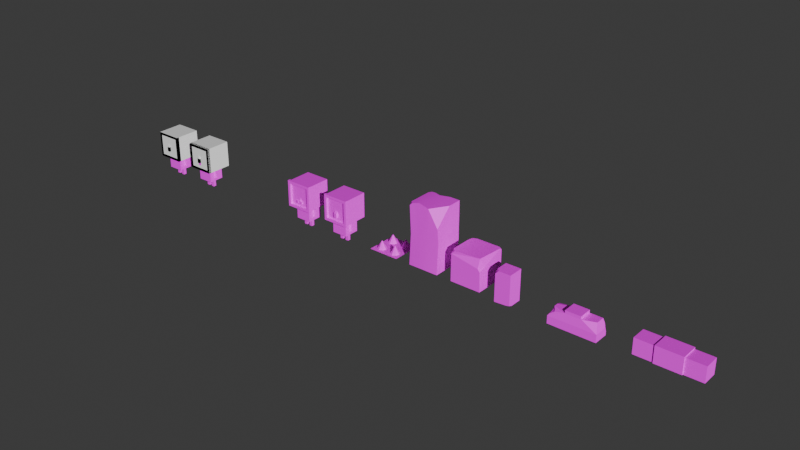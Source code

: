 # Source: cubed_together_prototype.blend  (saved by Blender 4.1.24; exported with 4.5.12 LTS)
import bpy
from mathutils import Matrix  # noqa: F401  (used for matrix-valued properties, if any)

bpy.ops.wm.read_factory_settings(use_empty=True)
scene = bpy.context.scene
scene.name = 'Scene'

# ---- collections
col_character = bpy.data.collections.new('Character'); scene.collection.children.link(col_character)
col_character_combined = bpy.data.collections.new('Character_combined'); scene.collection.children.link(col_character_combined)
col_character_001 = bpy.data.collections.new('Character.001'); scene.collection.children.link(col_character_001)
col_traps = bpy.data.collections.new('Traps'); scene.collection.children.link(col_traps)
col_environment = bpy.data.collections.new('Environment'); scene.collection.children.link(col_environment)

# ---- images (referenced by path relative to the original .blend; pixels are not part of the script)
import os
ASSET_DIR = os.environ.get("B2B_ASSET_DIR", "")  # directory of the original .blend (textures are referenced by path, not embedded)
HERE = os.path.dirname(os.path.abspath(__file__))  # packed textures are extracted next to this script under _unpacked/

def load_image(name, relpath, width, height, colorspace="sRGB"):
    """Load a texture the original file referenced (path relative to the .blend, or extracted next to this script)."""
    p = next((c for c in (os.path.join(HERE, relpath), os.path.join(ASSET_DIR, relpath)) if relpath and os.path.exists(c)), "")
    if p:
        img = bpy.data.images.load(p, check_existing=True)
        img.name = name
    else:  # same state as the original file: an image datablock whose file is absent (Cycles renders it pink)
        img = bpy.data.images.new(name, width, height)
        img.source = "FILE"
        img.filepath = "//" + (relpath or name)
    img.colorspace_settings.name = colorspace
    return img
img_blender_palett_png = load_image('blender palett.png', 'blender palett.png', 1024, 1024, 'sRGB')

# ---- materials (node trees are filled in below, after node groups)
mat_material_001 = bpy.data.materials.new('Material.001')
mat_material = bpy.data.materials.new('Material')
mat_material.alpha_threshold = 0.0
mat_material.use_transparent_shadow = False
mat_material.roughness = 0.5
mat_material.line_color = (0.0, 0.0, 0.0, 1.0)

# ---- material node trees
mat_material_001.use_nodes = True; mat_material_001.node_tree.nodes.clear()
_N = mat_material_001.node_tree.nodes; _L = mat_material_001.node_tree.links
n0 = _N.new('ShaderNodeBsdfPrincipled'); n0.name = 'Principled BSDF'; n0.location = (10, 300)
n1 = _N.new('ShaderNodeOutputMaterial'); n1.name = 'Material Output'; n1.location = (300, 300)
n2 = _N.new('ShaderNodeTexImage'); n2.name = 'Image Texture'; n2.location = (-343, 240)
n2.image = img_blender_palett_png
_L.new(n0.outputs[0], n1.inputs[0])
_L.new(n2.outputs[0], n0.inputs[0])
n1.is_active_output = True
mat_material.use_nodes = True; mat_material.node_tree.nodes.clear()
_N = mat_material.node_tree.nodes; _L = mat_material.node_tree.links
n0 = _N.new('ShaderNodeOutputMaterial'); n0.name = 'Material Output'; n0.location = (300, 300)
n1 = _N.new('ShaderNodeBsdfPrincipled'); n1.name = 'Principled BSDF'; n1.location = (10, 300)
n1.inputs[3].default_value = 1.45
_L.new(n1.outputs[0], n0.inputs[0])
n0.is_active_output = True

# ---- world
world_world = bpy.data.worlds.new('World'); scene.world = world_world
world_world.use_nodes = True; world_world.node_tree.nodes.clear()
_N = world_world.node_tree.nodes; _L = world_world.node_tree.links
n0 = _N.new('ShaderNodeOutputWorld'); n0.name = 'World Output'; n0.location = (300, 300)
n1 = _N.new('ShaderNodeBackground'); n1.name = 'Background'; n1.location = (10, 300)
n1.inputs[0].default_value = (0.05088, 0.05088, 0.05088, 1.0)
_L.new(n1.outputs[0], n0.inputs[0])
n0.is_active_output = True
world_world.color = (0.05088, 0.05088, 0.05088)
world_world.use_sun_shadow = False
world_world.sun_shadow_jitter_overblur = 0.0

# ---- lights
light_point = bpy.data.lights.new('Point', 'SUN')
light_point.transmission_factor = 0.0
light_point.energy = 4.0
light_point.shadow_soft_size = 17.26

# ---- meshes
me_cube_026 = bpy.data.meshes.new('Cube.026')
me_cube_026.from_pydata([(0.0, 0.0, 0.0), (0.0, 1.0, 0.0), (0.1804, 0.9006, 0.9202), (1.013, 0.0, 0.0), (1.013, 0.06621, 1.182), (1.013, 1.0, 0.0), (1.013, 0.9338, 1.182), (1.987, 0.9338, 1.182), (1.987, 1.0, 0.0), (1.987, 0.0, 0.0), (1.987, 0.06621, 1.182), (2.801, 0.9338, 1.0), (3.0, 1.0, 0.0), (3.0, 0.0, 0.0), (0.0, 0.6667, 0.0), (0.0, 0.3333, 0.0), (0.1986, 0.3554, 1.0), (0.1986, 0.6446, 1.0), (1.013, 0.3333, 0.0), (1.013, 0.6667, 0.0), (1.013, 0.6667, 1.182), (1.013, 0.3333, 1.182), (1.987, 0.3333, 0.0), (1.987, 0.6667, 0.0), (1.987, 0.6667, 1.182), (1.987, 0.3333, 1.182), (3.0, 0.3333, 0.0), (3.0, 0.6667, 0.0), (2.801, 0.6446, 1.0), (2.801, 0.3554, 1.0), (0.0, 0.0, 0.5), (0.0, 1.0, 0.5), (1.013, 1.0, 0.5), (1.013, 0.0, 0.5), (1.987, 1.0, 0.5), (1.987, 0.0, 0.5), (3.0, 0.0, 0.5), (3.0, 0.6667, 0.5), (3.0, 0.3333, 0.5), (0.0, 0.3333, 0.5), (0.03888, 0.6366, 0.5148), (1.013, 0.3333, 1.0), (1.013, 0.06621, 1.0), (1.987, 0.3333, 1.0), (1.987, 0.06621, 1.0), (1.987, 0.9338, 1.0), (1.013, 0.9338, 1.0), (1.013, 0.6667, 1.0), (1.987, 0.6667, 1.0), (0.1205, 0.04016, 0.6633), (0.4119, 0.06621, 0.8601), (0.1986, 0.2795, 0.8601), (2.801, 0.3554, 1.0), (2.024, 0.06621, 1.0), (3.0, 6.109e-06, 0.5), (2.736, 1.0, 0.5), (2.903, 0.9677, 0.744), (3.0, 0.7355, 0.5), (3.0, 1.0, 0.2355), (2.894, 0.9905, 0.5715), (2.957, 0.9645, 0.4975), (2.972, 0.9131, 0.5715), (3.0, 0.9225, 0.4225), (2.923, 1.0, 0.4225)], [], [(40, 17, 2, 31), (31, 2, 46, 32), (33, 3, 9, 35), (41, 16, 51, 50, 42), (15, 18, 3, 0), (44, 35, 36, 54, 53), (19, 5, 8, 23), (21, 4, 10, 25), (32, 46, 45, 34), (43, 44, 53, 52, 29), (35, 9, 13, 36), (23, 8, 12, 27), (9, 22, 26, 13), (22, 23, 27, 26), (12, 58, 62, 57, 37, 27), (37, 28, 29, 38), (6, 20, 24, 7), (20, 21, 25, 24), (3, 18, 22, 9), (18, 19, 23, 22), (45, 48, 28, 11), (48, 43, 29, 28), (46, 2, 17, 47), (47, 17, 16, 41), (1, 5, 19, 14), (14, 19, 18, 15), (33, 42, 50, 49, 30), (39, 16, 17, 40), (15, 39, 40, 14), (0, 30, 39, 15), (27, 37, 38, 26), (34, 45, 11, 56, 59, 55), (57, 61, 56, 11, 28, 37), (26, 38, 36, 13), (5, 32, 34, 8), (3, 33, 30, 0), (42, 33, 35, 44), (1, 31, 32, 5), (14, 40, 31, 1), (4, 21, 41, 42), (25, 10, 44, 43), (10, 4, 42, 44), (6, 7, 45, 46), (20, 6, 46, 47), (21, 20, 47, 41), (7, 24, 48, 45), (24, 25, 43, 48), (49, 50, 51), (30, 49, 51, 16, 39), (52, 53, 54), (38, 29, 52, 54, 36), (55, 59, 60, 63), (56, 61, 60, 59), (57, 62, 60, 61), (58, 63, 60, 62), (8, 34, 55, 63, 58, 12)])
_uv = me_cube_026.uv_layers.new(name='UVMap')
_uv.uv.foreach_set('vector', [0.4813, 0.4411, 0.4813, 0.4411, 0.4813, 0.4411, 0.4813, 0.4411, 0.4813, 0.4411, 0.4813, 0.4411, 0.4813, 0.4411, 0.4813, 0.4411, 0.4813, 0.4411, 0.4813, 0.4411, 0.4813, 0.4411, 0.4813, 0.4411, 0.4813, 0.4411, 0.4813, 0.4411, 0.4813, 0.4411, 0.4813, 0.4411, 0.4813, 0.4411, 0.4813, 0.4411, 0.4813, 0.4411, 0.4813, 0.4411, 0.4813, 0.4411, 0.4813, 0.4411, 0.4813, 0.4411, 0.4813, 0.4411, 0.4813, 0.4411, 0.4813, 0.4411, 0.4813, 0.4411, 0.4813, 0.4411, 0.4813, 0.4411, 0.4813, 0.4411, 0.4813, 0.4411, 0.4813, 0.4411, 0.4813, 0.4411, 0.4813, 0.4411, 0.4813, 0.4411, 0.4813, 0.4411, 0.4813, 0.4411, 0.4813, 0.4411, 0.4813, 0.4411, 0.4813, 0.4411, 0.4813, 0.4411, 0.4813, 0.4411, 0.4813, 0.4411, 0.4813, 0.4411, 0.4813, 0.4411, 0.4813, 0.4411, 0.4813, 0.4411, 0.4813, 0.4411, 0.4813, 0.4411, 0.4813, 0.4411, 0.4813, 0.4411, 0.4813, 0.4411, 0.4813, 0.4411, 0.4813, 0.4411, 0.4813, 0.4411, 0.4813, 0.4411, 0.4813, 0.4411, 0.4813, 0.4411, 0.4813, 0.4411, 0.4813, 0.4411, 0.4813, 0.4411, 0.4813, 0.4411, 0.4813, 0.4411, 0.4813, 0.4411, 0.4813, 0.4411, 0.4813, 0.4411, 0.4813, 0.4411, 0.4813, 0.4411, 0.4813, 0.4411, 0.4813, 0.4411, 0.4813, 0.4411, 0.4813, 0.4411, 0.4813, 0.4411, 0.4813, 0.4411, 0.4813, 0.4411, 0.4813, 0.4411, 0.4813, 0.4411, 0.4813, 0.4411, 0.4813, 0.4411, 0.4813, 0.4411, 0.4813, 0.4411, 0.4813, 0.4411, 0.4813, 0.4411, 0.4813, 0.4411, 0.4813, 0.4411, 0.4813, 0.4411, 0.4813, 0.4411, 0.4813, 0.4411, 0.4813, 0.4411, 0.4813, 0.4411, 0.4813, 0.4411, 0.4813, 0.4411, 0.4813, 0.4411, 0.4813, 0.4411, 0.4813, 0.4411, 0.4813, 0.4411, 0.4813, 0.4411, 0.4813, 0.4411, 0.4813, 0.4411, 0.4813, 0.4411, 0.4813, 0.4411, 0.4813, 0.4411, 0.4813, 0.4411, 0.4813, 0.4411, 0.4813, 0.4411, 0.4813, 0.4411, 0.4813, 0.4411, 0.4813, 0.4411, 0.4813, 0.4411, 0.4813, 0.4411, 0.4813, 0.4411, 0.4813, 0.4411, 0.4813, 0.4411, 0.4813, 0.4411, 0.4813, 0.4411, 0.4813, 0.4411, 0.4813, 0.4411, 0.4813, 0.4411, 0.4813, 0.4411, 0.4813, 0.4411, 0.4813, 0.4411, 0.4813, 0.4411, 0.4813, 0.4411, 0.4813, 0.4411, 0.4813, 0.4411, 0.4813, 0.4411, 0.4813, 0.4411, 0.4813, 0.4411, 0.4813, 0.4411, 0.4813, 0.4411, 0.4813, 0.4411, 0.4813, 0.4411, 0.4813, 0.4411, 0.4813, 0.4411, 0.4813, 0.4411, 0.4813, 0.4411, 0.4813, 0.4411, 0.4813, 0.4411, 0.4813, 0.4411, 0.4813, 0.4411, 0.4813, 0.4411, 0.4813, 0.4411, 0.4813, 0.4411, 0.4813, 0.4411, 0.4813, 0.4411, 0.4813, 0.4411, 0.4813, 0.4411, 0.4813, 0.4411, 0.4813, 0.4411, 0.4813, 0.4411, 0.4813, 0.4411, 0.4813, 0.4411, 0.4813, 0.4411, 0.4813, 0.4411, 0.4813, 0.4411, 0.4813, 0.4411, 0.4813, 0.4411, 0.4813, 0.4411, 0.4813, 0.4411, 0.4813, 0.4411, 0.4813, 0.4411, 0.4813, 0.4411, 0.4813, 0.4411, 0.4813, 0.4411, 0.4813, 0.4411, 0.4813, 0.4411, 0.4813, 0.4411, 0.4813, 0.4411, 0.4813, 0.4411, 0.4813, 0.4411, 0.4813, 0.4411, 0.4813, 0.4411, 0.4813, 0.4411, 0.4813, 0.4411, 0.4813, 0.4411, 0.4813, 0.4411, 0.4813, 0.4411, 0.4813, 0.4411, 0.4813, 0.4411, 0.4813, 0.4411, 0.4813, 0.4411, 0.4813, 0.4411, 0.4813, 0.4411, 0.4813, 0.4411, 0.4813, 0.4411, 0.4813, 0.4411, 0.4813, 0.4411, 0.4813, 0.4411, 0.4813, 0.4411, 0.4813, 0.4411, 0.4813, 0.4411, 0.4813, 0.4411, 0.4813, 0.4411, 0.4813, 0.4411, 0.4813, 0.4411, 0.4813, 0.4411, 0.4813, 0.4411, 0.4813, 0.4411, 0.4813, 0.4411, 0.4813, 0.4411, 0.4813, 0.4411, 0.4813, 0.4411, 0.4813, 0.4411, 0.4813, 0.4411, 0.4813, 0.4411, 0.4813, 0.4411, 0.4813, 0.4411, 0.4813, 0.4411, 0.4813, 0.4411, 0.4813, 0.4411, 0.4813, 0.4411, 0.4813, 0.4411, 0.4813, 0.4411, 0.4813, 0.4411, 0.4813, 0.4411, 0.4813, 0.4411, 0.4813, 0.4411, 0.4813, 0.4411, 0.4813, 0.4411, 0.4813, 0.4411, 0.4813, 0.4411, 0.4813, 0.4411, 0.4813, 0.4411, 0.4813, 0.4411, 0.4813, 0.4411, 0.4813, 0.4411, 0.4813, 0.4411, 0.4813, 0.4411, 0.4813, 0.4411, 0.4813, 0.4411, 0.4813, 0.4411, 0.4813, 0.4411, 0.4813, 0.4411, 0.4813, 0.4411, 0.4813, 0.4411, 0.4813, 0.4411])
me_cube_026.materials.append(mat_material_001)
me_cube_026.update()
me_cube_028 = bpy.data.meshes.new('Cube.028')
me_cube_028.from_pydata([(9.537e-07, 0.0, 0.0), (9.537e-07, 0.0, 1.0), (9.537e-07, 1.0, 0.0), (9.537e-07, 1.0, 1.0), (1.0, 0.0, 0.0), (1.0, 0.0, 1.0), (1.0, 1.0, 0.0), (1.0, 1.0, 1.0), (3.0, 1.0, 1.0), (3.0, 1.0, 0.0), (3.0, 0.0, 0.0), (3.0, 0.0, 1.0), (4.0, 1.0, 1.0), (4.0, 1.0, 0.0), (4.0, 0.0, 0.0), (4.0, 0.0, 1.0), (1.2, -0.06739, 0.0), (1.2, -0.06739, 1.067), (1.2, 1.067, 0.0), (1.2, 1.067, 1.067), (2.82, -0.06739, 0.0), (2.82, 1.067, 0.0), (2.82, 0.0, 1.0), (2.82, 1.0, 1.0), (1.2, 1.0, 1.0), (1.2, 1.0, 0.0), (1.2, 0.0, 1.0), (1.2, 0.0, 0.0), (2.82, 0.0, 0.0), (2.82, 1.0, 0.0), (2.82, 1.067, 1.067), (2.82, -0.06739, 1.067)], [], [(0, 1, 3, 2), (2, 3, 7, 6), (22, 28, 10, 11), (4, 5, 1, 0), (2, 6, 4, 0), (7, 3, 1, 5), (10, 9, 13, 14), (28, 29, 9, 10), (23, 22, 11, 8), (29, 23, 8, 9), (13, 12, 15, 14), (8, 11, 15, 12), (9, 8, 12, 13), (11, 10, 14, 15), (6, 7, 24, 25), (7, 5, 26, 24), (4, 6, 25, 27), (5, 4, 27, 26), (18, 19, 30, 21), (19, 17, 31, 30), (27, 25, 29, 28), (17, 16, 20, 31), (19, 18, 25, 24), (17, 19, 24, 26), (16, 17, 26, 27), (20, 16, 27, 28), (18, 21, 29, 25), (21, 30, 23, 29), (30, 31, 22, 23), (31, 20, 28, 22)])
_uv = me_cube_028.uv_layers.new(name='UVMap')
_uv.uv.foreach_set('vector', [0.4813, 0.4411, 0.4813, 0.4411, 0.4813, 0.4411, 0.4813, 0.4411, 0.4813, 0.4411, 0.4813, 0.4411, 0.4813, 0.4411, 0.4813, 0.4411, 0.4813, 0.4411, 0.4813, 0.4411, 0.4813, 0.4411, 0.4813, 0.4411, 0.4813, 0.4411, 0.4813, 0.4411, 0.4813, 0.4411, 0.4813, 0.4411, 0.4813, 0.4411, 0.4813, 0.4411, 0.4813, 0.4411, 0.4813, 0.4411, 0.4813, 0.4411, 0.4813, 0.4411, 0.4813, 0.4411, 0.4813, 0.4411, 0.4813, 0.4411, 0.4813, 0.4411, 0.4813, 0.4411, 0.4813, 0.4411, 0.4813, 0.4411, 0.4813, 0.4411, 0.4813, 0.4411, 0.4813, 0.4411, 0.4813, 0.4411, 0.4813, 0.4411, 0.4813, 0.4411, 0.4813, 0.4411, 0.4813, 0.4411, 0.4813, 0.4411, 0.4813, 0.4411, 0.4813, 0.4411, 0.4813, 0.4411, 0.4813, 0.4411, 0.4813, 0.4411, 0.4813, 0.4411, 0.4813, 0.4411, 0.4813, 0.4411, 0.4813, 0.4411, 0.4813, 0.4411, 0.4813, 0.4411, 0.4813, 0.4411, 0.4813, 0.4411, 0.4813, 0.4411, 0.4813, 0.4411, 0.4813, 0.4411, 0.4813, 0.4411, 0.4813, 0.4411, 0.4813, 0.4411, 0.4813, 0.4411, 0.4813, 0.4411, 0.4813, 0.4411, 0.4813, 0.4411, 0.4813, 0.4411, 0.4813, 0.4411, 0.4813, 0.4411, 0.4813, 0.4411, 0.4813, 0.4411, 0.4813, 0.4411, 0.4813, 0.4411, 0.4813, 0.4411, 0.4813, 0.4411, 0.4813, 0.4411, 0.4813, 0.4411, 0.4813, 0.4411, 0.4813, 0.4411, 0.4813, 0.4411, 0.4813, 0.4411, 0.4813, 0.4411, 0.4813, 0.4411, 0.4813, 0.4411, 0.4813, 0.4411, 0.4813, 0.4411, 0.4813, 0.4411, 0.4813, 0.4411, 0.4813, 0.4411, 0.4813, 0.4411, 0.4813, 0.4411, 0.4813, 0.4411, 0.4813, 0.4411, 0.4813, 0.4411, 0.4813, 0.4411, 0.4813, 0.4411, 0.4813, 0.4411, 0.4813, 0.4411, 0.4813, 0.4411, 0.4813, 0.4411, 0.4813, 0.4411, 0.4813, 0.4411, 0.4813, 0.4411, 0.4813, 0.4411, 0.4813, 0.4411, 0.4813, 0.4411, 0.4813, 0.4411, 0.4813, 0.4411, 0.4813, 0.4411, 0.4813, 0.4411, 0.4813, 0.4411, 0.4813, 0.4411, 0.4813, 0.4411, 0.4813, 0.4411, 0.4813, 0.4411, 0.4813, 0.4411, 0.4813, 0.4411, 0.4813, 0.4411, 0.4813, 0.4411, 0.4813, 0.4411, 0.4813, 0.4411, 0.4813, 0.4411, 0.4813, 0.4411, 0.4813, 0.4411, 0.4813, 0.4411])
me_cube_028.materials.append(mat_material_001)
me_cube_028.update()
me_cube_006 = bpy.data.meshes.new('Cube.006')
me_cube_006.from_pydata([(0.8214, 0.7393, 1.5), (-0.8214, 0.7393, 1.5), (0.8214, 0.7393, -0.1), (-0.8214, 0.7393, -0.1), (-0.8214, -0.7393, -0.1), (-0.8214, -0.7393, 1.5), (0.8214, -0.7393, 1.5), (0.8214, -0.7393, -0.1)], [], [(0, 1, 5, 6), (4, 5, 1, 3), (2, 0, 6, 7), (3, 1, 0, 2), (3, 2, 7, 4), (4, 7, 6, 5)])
_uv = me_cube_006.uv_layers.new(name='UVMap')
_uv.uv.foreach_set('vector', [0.625, 0.5, 0.875, 0.5, 0.875, 0.75, 0.625, 0.75, 0.5, 0.0, 0.625, 0.0, 0.625, 0.25, 0.5, 0.25, 0.5, 0.5, 0.625, 0.5, 0.625, 0.75, 0.5, 0.75, 0.5, 0.25, 0.625, 0.25, 0.625, 0.5, 0.5, 0.5, 0.5, 0.25, 0.5, 0.5, 0.5, 0.75, 0.5, 0.0, 0.5, 0.0, 0.5, 0.75, 0.625, 0.75, 0.875, 0.75])
me_cube_006.materials.append(mat_material)
me_cube_006.use_mirror_vertex_groups = False
me_cube_006.update()
me_cube_018 = bpy.data.meshes.new('Cube.018')
me_cube_018.from_pydata([(0.5, 0.5, 1.4), (0.5, 0.5, 0.5), (0.5, -0.5, 1.4), (0.5, -0.5, 0.5), (-0.5, 0.5, 1.4), (-0.5, 0.5, 0.5), (-0.5, -0.5, 1.4), (-0.5, -0.5, 0.5), (0.5, 0.5, 0.6), (-0.5, -0.5, 0.6), (0.5, -0.5, 0.6), (-0.5, 0.5, 0.6)], [], [(10, 2, 6, 9), (9, 6, 4, 11), (5, 1, 3, 7), (8, 0, 2, 10), (11, 4, 0, 8), (5, 11, 8, 1), (1, 8, 10, 3), (7, 9, 11, 5), (3, 10, 9, 7)])
_uv = me_cube_018.uv_layers.new(name='UVMap')
_uv.uv.foreach_set('vector', [0.6799, 0.5433, 0.6799, 0.5433, 0.6799, 0.5433, 0.6799, 0.5433, 0.6799, 0.5433, 0.6799, 0.5433, 0.6799, 0.5433, 0.6799, 0.5433, 0.6799, 0.5433, 0.6799, 0.5433, 0.6799, 0.5433, 0.6799, 0.5433, 0.6799, 0.5433, 0.6799, 0.5433, 0.6799, 0.5433, 0.6799, 0.5433, 0.6799, 0.5433, 0.6799, 0.5433, 0.6799, 0.5433, 0.6799, 0.5433, 0.9552, 0.8891, 0.9552, 0.8891, 0.9552, 0.8891, 0.9552, 0.8891, 0.9552, 0.8891, 0.9552, 0.8891, 0.9552, 0.8891, 0.9552, 0.8891, 0.9552, 0.8891, 0.9552, 0.8891, 0.9552, 0.8891, 0.9552, 0.8891, 0.9552, 0.8891, 0.9552, 0.8891, 0.9552, 0.8891, 0.9552, 0.8891])
me_cube_018.materials.append(mat_material_001)
me_cube_018.use_mirror_vertex_groups = False
me_cube_018.update()
me_cube_019 = bpy.data.meshes.new('Cube.019')
me_cube_019.from_pydata([(0.7, 0.1, 1.5), (0.7, 0.1, 0.7), (0.7, -0.1, 1.5), (0.7, -0.1, 0.7), (0.5, 0.1, 1.5), (0.5, 0.1, 0.7), (0.5, -0.1, 1.5), (0.5, -0.1, 0.7), (0.7, 0.1, 0.94), (0.5, -0.1, 0.94), (0.7, -0.1, 0.94), (0.5, 0.1, 0.94)], [], [(10, 2, 6, 9), (9, 6, 4, 11), (5, 1, 3, 7), (8, 0, 2, 10), (11, 4, 0, 8), (5, 11, 8, 1), (1, 8, 10, 3), (7, 9, 11, 5), (3, 10, 9, 7)])
_uv = me_cube_019.uv_layers.new(name='UVMap')
_uv.uv.foreach_set('vector', [0.6817, 0.5397, 0.6817, 0.5397, 0.6817, 0.5397, 0.6817, 0.5397, 0.6817, 0.5397, 0.6817, 0.5397, 0.6817, 0.5397, 0.6817, 0.5397, 0.6799, 0.5433, 0.6799, 0.5433, 0.6799, 0.5433, 0.6799, 0.5433, 0.6817, 0.5397, 0.6817, 0.5397, 0.6817, 0.5397, 0.6817, 0.5397, 0.6817, 0.5397, 0.6817, 0.5397, 0.6817, 0.5397, 0.6817, 0.5397, 0.7173, 0.5204, 0.7173, 0.5204, 0.7173, 0.5204, 0.7173, 0.5204, 0.7173, 0.5204, 0.7173, 0.5204, 0.7173, 0.5204, 0.7173, 0.5204, 0.7173, 0.5204, 0.7173, 0.5204, 0.7173, 0.5204, 0.7173, 0.5204, 0.7173, 0.5204, 0.7173, 0.5204, 0.7173, 0.5204, 0.7173, 0.5204])
me_cube_019.materials.append(mat_material_001)
me_cube_019.use_mirror_vertex_groups = False
me_cube_019.update()
me_cube_020 = bpy.data.meshes.new('Cube.020')
me_cube_020.from_pydata([(-0.5, 0.1, 1.5), (-0.5, 0.1, 0.7), (-0.5, -0.1, 1.5), (-0.5, -0.1, 0.7), (-0.7, 0.1, 1.5), (-0.7, 0.1, 0.7), (-0.7, -0.1, 1.5), (-0.7, -0.1, 0.7), (-0.5, 0.1, 0.94), (-0.7, -0.1, 0.94), (-0.5, -0.1, 0.94), (-0.7, 0.1, 0.94)], [], [(10, 2, 6, 9), (9, 6, 4, 11), (5, 1, 3, 7), (8, 0, 2, 10), (11, 4, 0, 8), (5, 11, 8, 1), (1, 8, 10, 3), (7, 9, 11, 5), (3, 10, 9, 7)])
_uv = me_cube_020.uv_layers.new(name='UVMap')
_uv.uv.foreach_set('vector', [0.6817, 0.5397, 0.6817, 0.5397, 0.6817, 0.5397, 0.6817, 0.5397, 0.6817, 0.5397, 0.6817, 0.5397, 0.6817, 0.5397, 0.6817, 0.5397, 0.7686, 0.4116, 0.7686, 0.4116, 0.7686, 0.4116, 0.7686, 0.4116, 0.6817, 0.5397, 0.6817, 0.5397, 0.6817, 0.5397, 0.6817, 0.5397, 0.6817, 0.5397, 0.6817, 0.5397, 0.6817, 0.5397, 0.6817, 0.5397, 0.7173, 0.5204, 0.7173, 0.5204, 0.7173, 0.5204, 0.7173, 0.5204, 0.7173, 0.5204, 0.7173, 0.5204, 0.7173, 0.5204, 0.7173, 0.5204, 0.7173, 0.5204, 0.7173, 0.5204, 0.7173, 0.5204, 0.7173, 0.5204, 0.7173, 0.5204, 0.7173, 0.5204, 0.7173, 0.5204, 0.7173, 0.5204])
me_cube_020.materials.append(mat_material_001)
me_cube_020.use_mirror_vertex_groups = False
me_cube_020.update()
me_cube_021 = bpy.data.meshes.new('Cube.021')
me_cube_021.from_pydata([(-0.1, 0.1, 0.6007), (-0.1, 0.1, 0.000706), (-0.1, -0.1, 0.6007), (-0.1, -0.1, 0.000706), (-0.3, 0.1, 0.6007), (-0.3, 0.1, 0.000706), (-0.3, -0.1, 0.6007), (-0.3, -0.1, 0.000706), (-0.1, 0.1, 0.1007), (-0.3, -0.1, 0.1007), (-0.1, -0.1, 0.1007), (-0.3, 0.1, 0.1007)], [], [(10, 2, 6, 9), (9, 6, 4, 11), (5, 1, 3, 7), (8, 0, 2, 10), (11, 4, 0, 8), (5, 11, 8, 1), (1, 8, 10, 3), (7, 9, 11, 5), (3, 10, 9, 7)])
_uv = me_cube_021.uv_layers.new(name='UVMap')
_uv.uv.foreach_set('vector', [0.9788, 0.884, 0.9788, 0.884, 0.9788, 0.884, 0.9788, 0.884, 0.9446, 0.9034, 0.9446, 0.9034, 0.9446, 0.9034, 0.9446, 0.9034, 0.2022, 0.459, 0.2022, 0.459, 0.2022, 0.459, 0.2022, 0.459, 0.9446, 0.9034, 0.9446, 0.9034, 0.9446, 0.9034, 0.9446, 0.9034, 0.9446, 0.9034, 0.9446, 0.9034, 0.9446, 0.9034, 0.9446, 0.9034, 0.2027, 0.4561, 0.2027, 0.4561, 0.2027, 0.4561, 0.2027, 0.4561, 0.2027, 0.4561, 0.2027, 0.4561, 0.2027, 0.4561, 0.2027, 0.4561, 0.2027, 0.4561, 0.2027, 0.4561, 0.2027, 0.4561, 0.2027, 0.4561, 0.2027, 0.4561, 0.2027, 0.4561, 0.2027, 0.4561, 0.2027, 0.4561])
me_cube_021.materials.append(mat_material_001)
me_cube_021.use_mirror_vertex_groups = False
me_cube_021.update()
me_cube_022 = bpy.data.meshes.new('Cube.022')
me_cube_022.from_pydata([(0.3, 0.1, 0.6007), (0.3, 0.1, 0.000706), (0.3, -0.1, 0.6007), (0.3, -0.1, 0.000706), (0.1, 0.1, 0.6007), (0.1, 0.1, 0.000706), (0.1, -0.1, 0.6007), (0.1, -0.1, 0.000706), (0.3, 0.1, 0.1007), (0.1, -0.1, 0.1007), (0.3, -0.1, 0.1007), (0.1, 0.1, 0.1007)], [], [(10, 2, 6, 9), (9, 6, 4, 11), (5, 1, 3, 7), (8, 0, 2, 10), (11, 4, 0, 8), (5, 11, 8, 1), (1, 8, 10, 3), (7, 9, 11, 5), (3, 10, 9, 7)])
_uv = me_cube_022.uv_layers.new(name='UVMap')
_uv.uv.foreach_set('vector', [0.9446, 0.9034, 0.9446, 0.9034, 0.9446, 0.9034, 0.9446, 0.9034, 0.9446, 0.9034, 0.9446, 0.9034, 0.9446, 0.9034, 0.9446, 0.9034, 0.2022, 0.459, 0.2022, 0.459, 0.2022, 0.459, 0.2022, 0.459, 0.9446, 0.9034, 0.9446, 0.9034, 0.9446, 0.9034, 0.9446, 0.9034, 0.9446, 0.9034, 0.9446, 0.9034, 0.9446, 0.9034, 0.9446, 0.9034, 0.2027, 0.4561, 0.2027, 0.4561, 0.2027, 0.4561, 0.2027, 0.4561, 0.2027, 0.4561, 0.2027, 0.4561, 0.2027, 0.4561, 0.2027, 0.4561, 0.2027, 0.4561, 0.2027, 0.4561, 0.2027, 0.4561, 0.2027, 0.4561, 0.2027, 0.4561, 0.2027, 0.4561, 0.2027, 0.4561, 0.2027, 0.4561])
me_cube_022.materials.append(mat_material_001)
me_cube_022.use_mirror_vertex_groups = False
me_cube_022.update()
me_plane_004 = bpy.data.meshes.new('Plane.004')
me_plane_004.from_pydata([(-1.0, 4.371e-08, -3.0), (1.0, 4.371e-08, -3.0), (-1.0, -4.371e-08, 1.0), (1.0, -4.371e-08, 1.0), (-1.0, -2.0, -3.0), (1.0, -2.0, -3.0), (1.0, -1.0, 1.0), (-1.0, -1.0, 1.0), (1.0, -1.0, -3.0), (-1.0, -1.0, -3.0), (-1.0, -2.0, 5.96e-08), (1.0, -2.0, 1.192e-07), (-1.0, -2.186e-08, 1.192e-07), (1.0, -2.186e-08, 1.192e-07), (-1.0, -1.0, 1.192e-07), (1.0, -1.0, 1.192e-07)], [], [(12, 2, 3, 13), (9, 8, 5, 4), (14, 9, 4, 10), (14, 10, 11, 15), (3, 2, 7, 6), (12, 0, 9, 14), (13, 3, 6, 15), (0, 1, 8, 9), (1, 13, 15, 8), (2, 12, 14, 7), (6, 7, 14, 15), (8, 15, 11, 5), (4, 5, 11, 10), (0, 12, 13, 1)])
_uv = me_plane_004.uv_layers.new(name='UVMap')
_uv.uv.foreach_set('vector', [0.0, 0.75, 0.0, 1.0, 1.0, 1.0, 1.0, 0.75, 0.0, 0.0, 1.0, 0.0, 1.0, 0.0, 0.0, 0.0, 0.0, 0.75, 0.0, 0.0, 0.0, 0.0, 0.0, 0.75, 0.0, 0.75, 0.0, 0.75, 1.0, 0.75, 1.0, 0.75, 1.0, 1.0, 0.0, 1.0, 0.0, 1.0, 1.0, 1.0, 0.0, 0.75, 0.0, 0.0, 0.0, 0.0, 0.0, 0.75, 1.0, 0.75, 1.0, 1.0, 1.0, 1.0, 1.0, 0.75, 0.0, 0.0, 1.0, 0.0, 1.0, 0.0, 0.0, 0.0, 1.0, 0.0, 1.0, 0.75, 1.0, 0.75, 1.0, 0.0, 0.0, 1.0, 0.0, 0.75, 0.0, 0.75, 0.0, 1.0, 1.0, 1.0, 0.0, 1.0, 0.0, 0.75, 1.0, 0.75, 1.0, 0.0, 1.0, 0.75, 1.0, 0.75, 1.0, 0.0, 0.0, 0.0, 1.0, 0.0, 1.0, 0.75, 0.0, 0.75, 0.0, 0.0, 0.0, 0.75, 1.0, 0.75, 1.0, 0.0])
me_plane_004.update()
me_plane_005 = bpy.data.meshes.new('Plane.005')
me_plane_005.from_pydata([(-1.0, 4.371e-08, -3.0), (1.0, 4.371e-08, -3.0), (-1.0, -4.371e-08, 1.0), (1.0, -4.371e-08, 1.0), (-1.0, -2.0, -3.0), (1.0, -2.0, -3.0), (-1.0, -2.0, 1.0), (1.0, -2.0, 1.0)], [], [(3, 2, 6, 7), (2, 0, 4, 6), (0, 1, 5, 4), (1, 3, 7, 5), (4, 5, 7, 6), (0, 2, 3, 1)])
_uv = me_plane_005.uv_layers.new(name='UVMap')
_uv.uv.foreach_set('vector', [1.0, 1.0, 0.0, 1.0, 0.0, 1.0, 1.0, 1.0, 0.0, 1.0, 0.0, 0.0, 0.0, 0.0, 0.0, 0.75, 0.0, 0.0, 1.0, 0.0, 1.0, 0.0, 0.0, 0.0, 1.0, 0.0, 1.0, 1.0, 1.0, 0.75, 1.0, 0.0, 0.0, 0.0, 1.0, 0.0, 1.0, 0.75, 0.0, 0.75, 0.0, 0.0, 0.0, 1.0, 1.0, 1.0, 1.0, 0.0])
me_plane_005.update()
me_plane_006 = bpy.data.meshes.new('Plane.006')
me_plane_006.from_pydata([(-0.1, -0.6688, 1.726), (0.1, -0.6688, 1.726), (-0.1, -0.6688, 2.126), (0.1, -0.6688, 2.126), (-0.1, -0.8688, 1.726), (0.1, -0.8688, 1.726), (-0.1, -0.8688, 2.026), (0.1, -0.8688, 2.026)], [], [(3, 2, 6, 7), (2, 0, 4, 6), (0, 1, 5, 4), (1, 3, 7, 5), (4, 5, 7, 6), (0, 2, 3, 1)])
_uv = me_plane_006.uv_layers.new(name='UVMap')
_uv.uv.foreach_set('vector', [0.7207, 0.5215, 0.7207, 0.5215, 0.7207, 0.5215, 0.7207, 0.5215, 0.7207, 0.5215, 0.7207, 0.5215, 0.7207, 0.5215, 0.7207, 0.5215, 0.7207, 0.5215, 0.7207, 0.5215, 0.7207, 0.5215, 0.7207, 0.5215, 0.7207, 0.5215, 0.7207, 0.5215, 0.7207, 0.5215, 0.7207, 0.5215, 0.7207, 0.5215, 0.7207, 0.5215, 0.7207, 0.5215, 0.7207, 0.5215, 0.7207, 0.5215, 0.7207, 0.5215, 0.7207, 0.5215, 0.7207, 0.5215])
me_plane_006.materials.append(mat_material_001)
me_plane_006.update()
me_plane_007 = bpy.data.meshes.new('Plane.007')
me_plane_007.from_pydata([(-1.0, 4.371e-08, -3.0), (1.0, 4.371e-08, -3.0), (-1.0, -4.371e-08, -1.0), (1.0, -4.371e-08, -1.0), (-1.0, -2.0, -3.0), (1.0, -2.0, -3.0), (-1.0, -2.0, -1.0), (1.0, -2.0, -1.0)], [], [(3, 2, 6, 7), (2, 0, 4, 6), (0, 1, 5, 4), (1, 3, 7, 5), (4, 5, 7, 6), (0, 2, 3, 1)])
_uv = me_plane_007.uv_layers.new(name='UVMap')
_uv.uv.foreach_set('vector', [1.0, 1.0, 0.0, 1.0, 0.0, 1.0, 1.0, 1.0, 0.0, 1.0, 0.0, 0.0, 0.0, 0.0, 0.0, 0.75, 0.0, 0.0, 1.0, 0.0, 1.0, 0.0, 0.0, 0.0, 1.0, 0.0, 1.0, 1.0, 1.0, 0.75, 1.0, 0.0, 0.0, 0.0, 1.0, 0.0, 1.0, 0.75, 0.0, 0.75, 0.0, 0.0, 0.0, 1.0, 1.0, 1.0, 1.0, 0.0])
me_plane_007.update()
me_plane_008 = bpy.data.meshes.new('Plane.008')
me_plane_008.from_pydata([(-0.7, 5.96e-08, -3.0), (0.7, 5.96e-08, -3.0), (-0.7, -5.96e-08, 1.0), (0.7, -5.96e-08, 1.0), (-0.7, -1.0, -3.0), (0.7, -1.0, -3.0), (-0.7, 0.0, 1.0), (0.7, 0.0, 1.0), (-2.1, 5.96e-08, -3.0), (-0.7, 5.96e-08, -3.0), (-2.1, -5.96e-08, -1.4), (-0.7, -5.96e-08, -1.4), (-2.1, -1.0, -3.0), (-0.7, -1.0, -3.0), (-2.1, -1.0, -1.4), (-0.7, -1.0, -1.4), (0.7, 5.96e-08, -3.0), (2.1, 5.96e-08, -3.0), (0.7, -5.96e-08, -1.4), (2.1, -5.96e-08, -1.4), (0.7, -1.0, -3.0), (2.1, -1.0, -3.0), (0.7, -1.0, -1.4), (2.1, -1.0, -1.4)], [], [(3, 2, 6, 7), (2, 0, 4, 6), (0, 1, 5, 4), (1, 3, 7, 5), (4, 5, 7, 6), (0, 2, 3, 1), (11, 10, 14, 15), (10, 8, 12, 14), (8, 9, 13, 12), (9, 11, 15, 13), (12, 13, 15, 14), (8, 10, 11, 9), (19, 18, 22, 23), (18, 16, 20, 22), (16, 17, 21, 20), (17, 19, 23, 21), (20, 21, 23, 22), (16, 18, 19, 17)])
_uv = me_plane_008.uv_layers.new(name='UVMap')
_uv.uv.foreach_set('vector', [1.0, 1.0, 0.0, 1.0, 0.0, 1.0, 1.0, 1.0, 0.0, 1.0, 0.0, 0.0, 0.0, 0.0, 0.0, 0.75, 0.0, 0.0, 1.0, 0.0, 1.0, 0.0, 0.0, 0.0, 1.0, 0.0, 1.0, 1.0, 1.0, 0.75, 1.0, 0.0, 0.0, 0.0, 1.0, 0.0, 1.0, 0.75, 0.0, 0.75, 0.0, 0.0, 0.0, 1.0, 1.0, 1.0, 1.0, 0.0, 1.0, 1.0, 0.0, 1.0, 0.0, 1.0, 1.0, 1.0, 0.0, 1.0, 0.0, 0.0, 0.0, 0.0, 0.0, 0.75, 0.0, 0.0, 1.0, 0.0, 1.0, 0.0, 0.0, 0.0, 1.0, 0.0, 1.0, 1.0, 1.0, 0.75, 1.0, 0.0, 0.0, 0.0, 1.0, 0.0, 1.0, 0.75, 0.0, 0.75, 0.0, 0.0, 0.0, 1.0, 1.0, 1.0, 1.0, 0.0, 1.0, 1.0, 0.0, 1.0, 0.0, 1.0, 1.0, 1.0, 0.0, 1.0, 0.0, 0.0, 0.0, 0.0, 0.0, 0.75, 0.0, 0.0, 1.0, 0.0, 1.0, 0.0, 0.0, 0.0, 1.0, 0.0, 1.0, 1.0, 1.0, 0.75, 1.0, 0.0, 0.0, 0.0, 1.0, 0.0, 1.0, 0.75, 0.0, 0.75, 0.0, 0.0, 0.0, 1.0, 1.0, 1.0, 1.0, 0.0])
me_plane_008.update()
me_cube_023 = bpy.data.meshes.new('Cube.023')
me_cube_023.from_pydata([(-0.68, -0.7225, 1.52), (-0.68, -0.7225, 2.88), (-0.8035, 0.85, 1.397), (0.68, -0.7225, 1.52), (0.68, -0.7225, 2.88), (0.8035, 0.85, 1.397), (0.8035, 0.85, 3.003), (-0.85, -0.85, 1.35), (-0.85, -0.85, 3.05), (0.85, -0.85, 3.05), (0.85, -0.85, 1.35), (-0.68, -0.85, 1.52), (-0.68, -0.85, 2.88), (0.68, -0.85, 2.88), (0.68, -0.85, 1.52), (-0.8035, -0.68, 1.397), (-0.85, -0.68, 3.05), (0.85, -0.68, 1.35), (0.8035, -0.68, 3.003), (-0.8035, 0.85, 3.003), (-0.8035, -0.68, 3.003), (0.85, -0.68, 3.05), (0.8035, -0.68, 1.397), (-0.85, -0.68, 1.35)], [], [(15, 20, 19, 2), (2, 19, 6, 5), (17, 21, 9, 10), (3, 4, 1, 0), (23, 17, 10, 7), (21, 16, 8, 9), (11, 12, 8, 7), (13, 14, 10, 9), (14, 11, 7, 10), (12, 13, 9, 8), (0, 1, 12, 11), (4, 3, 14, 13), (3, 0, 11, 14), (1, 4, 13, 12), (6, 19, 20, 18), (2, 5, 22, 15), (5, 6, 18, 22), (7, 8, 16, 23), (18, 20, 16, 21), (15, 22, 17, 23), (22, 18, 21, 17), (20, 15, 23, 16)])
_uv = me_cube_023.uv_layers.new(name='UVMap')
_uv.uv.foreach_set('vector', [0.0933, 0.5437, 0.0933, 0.5437, 0.0933, 0.5437, 0.0933, 0.5437, 0.0933, 0.5437, 0.0933, 0.5437, 0.0933, 0.5437, 0.0933, 0.5437, 0.0933, 0.5437, 0.0933, 0.5437, 0.0933, 0.5437, 0.0933, 0.5437, 0.8211, 0.5547, 0.8211, 0.5547, -0.1844, 0.5547, -0.1844, 0.5547, 0.0933, 0.5437, 0.0933, 0.5437, 0.0933, 0.5437, 0.0933, 0.5437, 0.0933, 0.5437, 0.0933, 0.5437, 0.0933, 0.5437, 0.0933, 0.5437, 0.0933, 0.5437, 0.0933, 0.5437, 0.0933, 0.5437, 0.0933, 0.5437, 0.0933, 0.5437, 0.0933, 0.5437, 0.0933, 0.5437, 0.0933, 0.5437, 0.0933, 0.5437, 0.0933, 0.5437, 0.0933, 0.5437, 0.0933, 0.5437, 0.0933, 0.5437, 0.0933, 0.5437, 0.0933, 0.5437, 0.0933, 0.5437, 0.0933, 0.5437, 0.0933, 0.5437, 0.0933, 0.5437, 0.0933, 0.5437, 0.0933, 0.5437, 0.0933, 0.5437, 0.0933, 0.5437, 0.0933, 0.5437, 0.0957, 0.542, 0.0957, 0.542, 0.0957, 0.542, 0.0957, 0.542, 0.1, 0.392, 0.9, 0.392, 0.9, 0.317, 0.1, 0.317, 0.07825, 0.5436, 0.07825, 0.5436, 0.07825, 0.5436, 0.07825, 0.5436, 0.07825, 0.5436, 0.07825, 0.5436, 0.07825, 0.5436, 0.07825, 0.5436, 0.0933, 0.5437, 0.0933, 0.5437, 0.0933, 0.5437, 0.0933, 0.5437, 0.0933, 0.5437, 0.0933, 0.5437, 0.0933, 0.5437, 0.0933, 0.5437, 0.0933, 0.5437, 0.0933, 0.5437, 0.0933, 0.5437, 0.0933, 0.5437, 0.0933, 0.5437, 0.0933, 0.5437, 0.0933, 0.5437, 0.0933, 0.5437, 0.0933, 0.5437, 0.0933, 0.5437, 0.0933, 0.5437, 0.0933, 0.5437, 0.0933, 0.5437, 0.0933, 0.5437, 0.0933, 0.5437, 0.0933, 0.5437])
me_cube_023.materials.append(mat_material_001)
me_cube_023.update()
me_cube_029 = bpy.data.meshes.new('Cube.029')
me_cube_029.from_pydata([(-1.0, 1.0, -1.0), (-1.0, 1.0, 1.0), (1.0, 1.0, -1.0), (1.0, 1.0, 1.0), (-1.0, -1.0, -1.0), (-1.0, -1.0, 1.0), (1.0, -1.0, 1.0), (1.0, -1.0, -1.0)], [], [(4, 5, 1, 0), (0, 1, 3, 2), (2, 3, 6, 7), (0, 2, 7, 4), (3, 1, 5, 6), (4, 7, 6, 5)])
_uv = me_cube_029.uv_layers.new(name='UVMap')
_uv.uv.foreach_set('vector', [0.375, 0.0, 0.625, 0.0, 0.625, 0.25, 0.375, 0.25, 0.375, 0.25, 0.625, 0.25, 0.625, 0.5, 0.375, 0.5, 0.375, 0.5, 0.625, 0.5, 0.625, 0.75, 0.375, 0.75, 0.125, 0.5, 0.375, 0.5, 0.375, 0.75, 0.125, 0.75, 0.625, 0.5, 0.875, 0.5, 0.875, 0.75, 0.625, 0.75, 0.375, 1.0, 0.375, 0.75, 0.625, 0.75, 0.625, 1.0])
me_cube_029.update()
me_cube_013 = bpy.data.meshes.new('Cube.013')
me_cube_013.from_pydata([(0.5, 0.5, 1.4), (0.5, 0.5, 0.5), (0.5, -0.5, 1.4), (0.5, -0.5, 0.5), (-0.5, 0.5, 1.4), (-0.5, 0.5, 0.5), (-0.5, -0.5, 1.4), (-0.5, -0.5, 0.5), (0.5, 0.5, 0.6), (-0.5, -0.5, 0.6), (0.5, -0.5, 0.6), (-0.5, 0.5, 0.6), (-0.1, -0.6688, 1.726), (0.1, -0.6688, 1.726), (-0.1, -0.6688, 2.126), (0.1, -0.6688, 2.126), (-0.1, -0.8688, 1.726), (0.1, -0.8688, 1.726), (-0.1, -0.8688, 2.026), (0.1, -0.8688, 2.026), (0.7, 0.1, 1.5), (0.7, 0.1, 0.7), (0.7, -0.1, 1.5), (0.7, -0.1, 0.7), (0.5, 0.1, 1.5), (0.5, 0.1, 0.7), (0.5, -0.1, 1.5), (0.5, -0.1, 0.7), (0.7, 0.1, 0.94), (0.5, -0.1, 0.94), (0.7, -0.1, 0.94), (0.5, 0.1, 0.94), (-0.5, 0.1, 1.5), (-0.5, 0.1, 0.7), (-0.5, -0.1, 1.5), (-0.5, -0.1, 0.7), (-0.7, 0.1, 1.5), (-0.7, 0.1, 0.7), (-0.7, -0.1, 1.5), (-0.7, -0.1, 0.7), (-0.5, 0.1, 0.94), (-0.7, -0.1, 0.94), (-0.5, -0.1, 0.94), (-0.7, 0.1, 0.94), (-0.1, 0.1, 0.6007), (-0.1, 0.1, 0.000706), (-0.1, -0.1, 0.6007), (-0.1, -0.1, 0.000706), (-0.3, 0.1, 0.6007), (-0.3, 0.1, 0.000706), (-0.3, -0.1, 0.6007), (-0.3, -0.1, 0.000706), (-0.1, 0.1, 0.1007), (-0.3, -0.1, 0.1007), (-0.1, -0.1, 0.1007), (-0.3, 0.1, 0.1007), (0.3, 0.1, 0.6007), (0.3, 0.1, 0.000706), (0.3, -0.1, 0.6007), (0.3, -0.1, 0.000706), (0.1, 0.1, 0.6007), (0.1, 0.1, 0.000706), (0.1, -0.1, 0.6007), (0.1, -0.1, 0.000706), (0.3, 0.1, 0.1007), (0.1, -0.1, 0.1007), (0.3, -0.1, 0.1007), (0.1, 0.1, 0.1007), (-0.68, -0.7225, 1.52), (-0.68, -0.7225, 2.88), (-0.8035, 0.85, 1.397), (0.68, -0.7225, 1.52), (0.68, -0.7225, 2.88), (0.8035, 0.85, 1.397), (0.8035, 0.85, 3.003), (-0.85, -0.85, 1.35), (-0.85, -0.85, 3.05), (0.85, -0.85, 3.05), (0.85, -0.85, 1.35), (-0.68, -0.85, 1.52), (-0.68, -0.85, 2.88), (0.68, -0.85, 2.88), (0.68, -0.85, 1.52), (-0.8035, -0.68, 1.397), (-0.85, -0.68, 3.05), (0.85, -0.68, 1.35), (0.8035, -0.68, 3.003), (-0.8035, 0.85, 3.003), (-0.8035, -0.68, 3.003), (0.85, -0.68, 3.05), (0.8035, -0.68, 1.397), (-0.85, -0.68, 1.35)], [], [(10, 2, 6, 9), (9, 6, 4, 11), (5, 1, 3, 7), (8, 0, 2, 10), (11, 4, 0, 8), (5, 11, 8, 1), (1, 8, 10, 3), (7, 9, 11, 5), (3, 10, 9, 7), (15, 14, 18, 19), (14, 12, 16, 18), (12, 13, 17, 16), (13, 15, 19, 17), (16, 17, 19, 18), (12, 14, 15, 13), (30, 22, 26, 29), (29, 26, 24, 31), (25, 21, 23, 27), (28, 20, 22, 30), (31, 24, 20, 28), (25, 31, 28, 21), (21, 28, 30, 23), (27, 29, 31, 25), (23, 30, 29, 27), (42, 34, 38, 41), (41, 38, 36, 43), (37, 33, 35, 39), (40, 32, 34, 42), (43, 36, 32, 40), (37, 43, 40, 33), (33, 40, 42, 35), (39, 41, 43, 37), (35, 42, 41, 39), (54, 46, 50, 53), (53, 50, 48, 55), (49, 45, 47, 51), (52, 44, 46, 54), (55, 48, 44, 52), (49, 55, 52, 45), (45, 52, 54, 47), (51, 53, 55, 49), (47, 54, 53, 51), (66, 58, 62, 65), (65, 62, 60, 67), (61, 57, 59, 63), (64, 56, 58, 66), (67, 60, 56, 64), (61, 67, 64, 57), (57, 64, 66, 59), (63, 65, 67, 61), (59, 66, 65, 63), (83, 88, 87, 70), (70, 87, 74, 73), (85, 89, 77, 78), (71, 72, 69, 68), (91, 85, 78, 75), (89, 84, 76, 77), (79, 80, 76, 75), (81, 82, 78, 77), (82, 79, 75, 78), (80, 81, 77, 76), (68, 69, 80, 79), (72, 71, 82, 81), (71, 68, 79, 82), (69, 72, 81, 80), (74, 87, 88, 86), (70, 73, 90, 83), (73, 74, 86, 90), (75, 76, 84, 91), (86, 88, 84, 89), (83, 90, 85, 91), (90, 86, 89, 85), (88, 83, 91, 84)])
_uv = me_cube_013.uv_layers.new(name='UVMap')
_uv.uv.foreach_set('vector', [0.6799, 0.5433, 0.6799, 0.5433, 0.6799, 0.5433, 0.6799, 0.5433, 0.6799, 0.5433, 0.6799, 0.5433, 0.6799, 0.5433, 0.6799, 0.5433, 0.6799, 0.5433, 0.6799, 0.5433, 0.6799, 0.5433, 0.6799, 0.5433, 0.6799, 0.5433, 0.6799, 0.5433, 0.6799, 0.5433, 0.6799, 0.5433, 0.6799, 0.5433, 0.6799, 0.5433, 0.6799, 0.5433, 0.6799, 0.5433, 0.9552, 0.8891, 0.9552, 0.8891, 0.9552, 0.8891, 0.9552, 0.8891, 0.9552, 0.8891, 0.9552, 0.8891, 0.9552, 0.8891, 0.9552, 0.8891, 0.9552, 0.8891, 0.9552, 0.8891, 0.9552, 0.8891, 0.9552, 0.8891, 0.9552, 0.8891, 0.9552, 0.8891, 0.9552, 0.8891, 0.9552, 0.8891, 0.7207, 0.5215, 0.7207, 0.5215, 0.7207, 0.5215, 0.7207, 0.5215, 0.7207, 0.5215, 0.7207, 0.5215, 0.7207, 0.5215, 0.7207, 0.5215, 0.7207, 0.5215, 0.7207, 0.5215, 0.7207, 0.5215, 0.7207, 0.5215, 0.7207, 0.5215, 0.7207, 0.5215, 0.7207, 0.5215, 0.7207, 0.5215, 0.7207, 0.5215, 0.7207, 0.5215, 0.7207, 0.5215, 0.7207, 0.5215, 0.7207, 0.5215, 0.7207, 0.5215, 0.7207, 0.5215, 0.7207, 0.5215, 0.6817, 0.5397, 0.6817, 0.5397, 0.6817, 0.5397, 0.6817, 0.5397, 0.6817, 0.5397, 0.6817, 0.5397, 0.6817, 0.5397, 0.6817, 0.5397, 0.6799, 0.5433, 0.6799, 0.5433, 0.6799, 0.5433, 0.6799, 0.5433, 0.6817, 0.5397, 0.6817, 0.5397, 0.6817, 0.5397, 0.6817, 0.5397, 0.6817, 0.5397, 0.6817, 0.5397, 0.6817, 0.5397, 0.6817, 0.5397, 0.7173, 0.5204, 0.7173, 0.5204, 0.7173, 0.5204, 0.7173, 0.5204, 0.7173, 0.5204, 0.7173, 0.5204, 0.7173, 0.5204, 0.7173, 0.5204, 0.7173, 0.5204, 0.7173, 0.5204, 0.7173, 0.5204, 0.7173, 0.5204, 0.7173, 0.5204, 0.7173, 0.5204, 0.7173, 0.5204, 0.7173, 0.5204, 0.6817, 0.5397, 0.6817, 0.5397, 0.6817, 0.5397, 0.6817, 0.5397, 0.6817, 0.5397, 0.6817, 0.5397, 0.6817, 0.5397, 0.6817, 0.5397, 0.7686, 0.4116, 0.7686, 0.4116, 0.7686, 0.4116, 0.7686, 0.4116, 0.6817, 0.5397, 0.6817, 0.5397, 0.6817, 0.5397, 0.6817, 0.5397, 0.6817, 0.5397, 0.6817, 0.5397, 0.6817, 0.5397, 0.6817, 0.5397, 0.7173, 0.5204, 0.7173, 0.5204, 0.7173, 0.5204, 0.7173, 0.5204, 0.7173, 0.5204, 0.7173, 0.5204, 0.7173, 0.5204, 0.7173, 0.5204, 0.7173, 0.5204, 0.7173, 0.5204, 0.7173, 0.5204, 0.7173, 0.5204, 0.7173, 0.5204, 0.7173, 0.5204, 0.7173, 0.5204, 0.7173, 0.5204, 0.9788, 0.884, 0.9788, 0.884, 0.9788, 0.884, 0.9788, 0.884, 0.9446, 0.9034, 0.9446, 0.9034, 0.9446, 0.9034, 0.9446, 0.9034, 0.2022, 0.459, 0.2022, 0.459, 0.2022, 0.459, 0.2022, 0.459, 0.9446, 0.9034, 0.9446, 0.9034, 0.9446, 0.9034, 0.9446, 0.9034, 0.9446, 0.9034, 0.9446, 0.9034, 0.9446, 0.9034, 0.9446, 0.9034, 0.2027, 0.4561, 0.2027, 0.4561, 0.2027, 0.4561, 0.2027, 0.4561, 0.2027, 0.4561, 0.2027, 0.4561, 0.2027, 0.4561, 0.2027, 0.4561, 0.2027, 0.4561, 0.2027, 0.4561, 0.2027, 0.4561, 0.2027, 0.4561, 0.2027, 0.4561, 0.2027, 0.4561, 0.2027, 0.4561, 0.2027, 0.4561, 0.9446, 0.9034, 0.9446, 0.9034, 0.9446, 0.9034, 0.9446, 0.9034, 0.9446, 0.9034, 0.9446, 0.9034, 0.9446, 0.9034, 0.9446, 0.9034, 0.2022, 0.459, 0.2022, 0.459, 0.2022, 0.459, 0.2022, 0.459, 0.9446, 0.9034, 0.9446, 0.9034, 0.9446, 0.9034, 0.9446, 0.9034, 0.9446, 0.9034, 0.9446, 0.9034, 0.9446, 0.9034, 0.9446, 0.9034, 0.2027, 0.4561, 0.2027, 0.4561, 0.2027, 0.4561, 0.2027, 0.4561, 0.2027, 0.4561, 0.2027, 0.4561, 0.2027, 0.4561, 0.2027, 0.4561, 0.2027, 0.4561, 0.2027, 0.4561, 0.2027, 0.4561, 0.2027, 0.4561, 0.2027, 0.4561, 0.2027, 0.4561, 0.2027, 0.4561, 0.2027, 0.4561, 0.0933, 0.5437, 0.0933, 0.5437, 0.0933, 0.5437, 0.0933, 0.5437, 0.0933, 0.5437, 0.0933, 0.5437, 0.0933, 0.5437, 0.0933, 0.5437, 0.0933, 0.5437, 0.0933, 0.5437, 0.0933, 0.5437, 0.0933, 0.5437, 0.8211, 0.5547, 0.8211, 0.5547, -0.1844, 0.5547, -0.1844, 0.5547, 0.0933, 0.5437, 0.0933, 0.5437, 0.0933, 0.5437, 0.0933, 0.5437, 0.0933, 0.5437, 0.0933, 0.5437, 0.0933, 0.5437, 0.0933, 0.5437, 0.0933, 0.5437, 0.0933, 0.5437, 0.0933, 0.5437, 0.0933, 0.5437, 0.0933, 0.5437, 0.0933, 0.5437, 0.0933, 0.5437, 0.0933, 0.5437, 0.0933, 0.5437, 0.0933, 0.5437, 0.0933, 0.5437, 0.0933, 0.5437, 0.0933, 0.5437, 0.0933, 0.5437, 0.0933, 0.5437, 0.0933, 0.5437, 0.0933, 0.5437, 0.0933, 0.5437, 0.0933, 0.5437, 0.0933, 0.5437, 0.0933, 0.5437, 0.0933, 0.5437, 0.0933, 0.5437, 0.0933, 0.5437, 0.0957, 0.542, 0.0957, 0.542, 0.0957, 0.542, 0.0957, 0.542, 0.1, 0.392, 0.9, 0.392, 0.9, 0.317, 0.1, 0.317, 0.07825, 0.5436, 0.07825, 0.5436, 0.07825, 0.5436, 0.07825, 0.5436, 0.07825, 0.5436, 0.07825, 0.5436, 0.07825, 0.5436, 0.07825, 0.5436, 0.0933, 0.5437, 0.0933, 0.5437, 0.0933, 0.5437, 0.0933, 0.5437, 0.0933, 0.5437, 0.0933, 0.5437, 0.0933, 0.5437, 0.0933, 0.5437, 0.0933, 0.5437, 0.0933, 0.5437, 0.0933, 0.5437, 0.0933, 0.5437, 0.0933, 0.5437, 0.0933, 0.5437, 0.0933, 0.5437, 0.0933, 0.5437, 0.0933, 0.5437, 0.0933, 0.5437, 0.0933, 0.5437, 0.0933, 0.5437, 0.0933, 0.5437, 0.0933, 0.5437, 0.0933, 0.5437, 0.0933, 0.5437])
me_cube_013.materials.append(mat_material_001)
me_cube_013.use_mirror_vertex_groups = False
me_cube_013.update()
me_cube_032 = bpy.data.meshes.new('Cube.032')
me_cube_032.from_pydata([(0.7, 0.1, 1.499), (0.7, 0.1, 0.6993), (0.7, -0.1, 1.499), (0.7, -0.1, 0.6993), (0.5, 0.1, 1.499), (0.5, 0.1, 0.6993), (0.5, -0.1, 1.499), (0.5, -0.1, 0.6993), (0.7, 0.1, 0.9393), (0.5, -0.1, 0.9393), (0.7, -0.1, 0.9393), (0.5, 0.1, 0.9393), (-0.5, 0.1, 1.499), (-0.5, 0.1, 0.6993), (-0.5, -0.1, 1.499), (-0.5, -0.1, 0.6993), (-0.7, 0.1, 1.499), (-0.7, 0.1, 0.6993), (-0.7, -0.1, 1.499), (-0.7, -0.1, 0.6993), (-0.5, 0.1, 0.9393), (-0.7, -0.1, 0.9393), (-0.5, -0.1, 0.9393), (-0.7, 0.1, 0.9393), (-0.68, -0.7225, 1.519), (-0.68, -0.7225, 2.879), (-0.8035, 0.85, 1.396), (0.68, -0.7225, 1.519), (0.68, -0.7225, 2.879), (0.8035, 0.85, 1.396), (0.8035, 0.85, 3.003), (-0.85, -0.85, 1.349), (-0.85, -0.85, 3.049), (0.85, -0.85, 3.049), (0.85, -0.85, 1.349), (-0.68, -0.85, 1.519), (-0.68, -0.85, 2.879), (0.68, -0.85, 2.879), (0.68, -0.85, 1.519), (-0.8035, -0.68, 1.396), (-0.85, -0.68, 3.049), (0.85, -0.68, 1.349), (0.8035, -0.68, 3.003), (-0.8035, 0.85, 3.003), (-0.8035, -0.68, 3.003), (0.85, -0.68, 3.049), (0.8035, -0.68, 1.396), (-0.85, -0.68, 1.349), (-0.1, 0.1, 0.6), (-0.1, 0.1, 0.0), (-0.1, -0.1, 0.6), (-0.1, -0.1, 0.0), (-0.3, 0.1, 0.6), (-0.3, 0.1, 0.0), (-0.3, -0.1, 0.6), (-0.3, -0.1, 0.0), (-0.1, 0.1, 0.1), (-0.3, -0.1, 0.1), (-0.1, -0.1, 0.1), (-0.3, 0.1, 0.1), (0.3, 0.1, 0.6), (0.3, 0.1, 0.0), (0.3, -0.1, 0.6), (0.3, -0.1, 0.0), (0.1, 0.1, 0.6), (0.1, 0.1, 0.0), (0.1, -0.1, 0.6), (0.1, -0.1, 0.0), (0.3, 0.1, 0.1), (0.1, -0.1, 0.1), (0.3, -0.1, 0.1), (0.1, 0.1, 0.1), (-0.07, -0.7198, 1.725), (0.07, -0.7198, 1.725), (-0.07, -0.7198, 2.125), (0.07, -0.7198, 2.125), (-0.07, -0.8198, 1.725), (0.07, -0.8198, 1.725), (-0.07, -0.7198, 2.125), (0.07, -0.7198, 2.125), (-0.21, -0.7198, 1.725), (-0.07, -0.7198, 1.725), (-0.21, -0.7198, 1.885), (-0.07, -0.7198, 1.885), (-0.21, -0.8198, 1.725), (-0.07, -0.8198, 1.725), (-0.21, -0.8198, 1.885), (-0.07, -0.8198, 1.885), (0.07, -0.7198, 1.725), (0.21, -0.7198, 1.725), (0.07, -0.7198, 1.885), (0.21, -0.7198, 1.885), (0.07, -0.8198, 1.725), (0.21, -0.8198, 1.725), (0.07, -0.8198, 1.885), (0.21, -0.8198, 1.885), (0.5, 0.5, 1.399), (0.5, 0.5, 0.4993), (0.5, -0.5, 1.399), (0.5, -0.5, 0.4993), (-0.5, 0.5, 1.399), (-0.5, 0.5, 0.4993), (-0.5, -0.5, 1.399), (-0.5, -0.5, 0.4993), (0.5, 0.5, 0.5993), (-0.5, -0.5, 0.5993), (0.5, -0.5, 0.5993), (-0.5, 0.5, 0.5993)], [], [(10, 2, 6, 9), (9, 6, 4, 11), (5, 1, 3, 7), (8, 0, 2, 10), (11, 4, 0, 8), (5, 11, 8, 1), (1, 8, 10, 3), (7, 9, 11, 5), (3, 10, 9, 7), (22, 14, 18, 21), (21, 18, 16, 23), (17, 13, 15, 19), (20, 12, 14, 22), (23, 16, 12, 20), (17, 23, 20, 13), (13, 20, 22, 15), (19, 21, 23, 17), (15, 22, 21, 19), (39, 44, 43, 26), (26, 43, 30, 29), (41, 45, 33, 34), (27, 28, 25, 24), (47, 41, 34, 31), (45, 40, 32, 33), (35, 36, 32, 31), (37, 38, 34, 33), (38, 35, 31, 34), (36, 37, 33, 32), (24, 25, 36, 35), (28, 27, 38, 37), (27, 24, 35, 38), (25, 28, 37, 36), (30, 43, 44, 42), (26, 29, 46, 39), (29, 30, 42, 46), (31, 32, 40, 47), (42, 44, 40, 45), (39, 46, 41, 47), (46, 42, 45, 41), (44, 39, 47, 40), (58, 50, 54, 57), (57, 54, 52, 59), (53, 49, 51, 55), (56, 48, 50, 58), (59, 52, 48, 56), (53, 59, 56, 49), (49, 56, 58, 51), (55, 57, 59, 53), (51, 58, 57, 55), (70, 62, 66, 69), (69, 66, 64, 71), (65, 61, 63, 67), (68, 60, 62, 70), (71, 64, 60, 68), (65, 71, 68, 61), (61, 68, 70, 63), (67, 69, 71, 65), (63, 70, 69, 67), (75, 74, 78, 79), (74, 72, 76, 78), (72, 73, 77, 76), (73, 75, 79, 77), (76, 77, 79, 78), (72, 74, 75, 73), (83, 82, 86, 87), (82, 80, 84, 86), (80, 81, 85, 84), (81, 83, 87, 85), (84, 85, 87, 86), (80, 82, 83, 81), (91, 90, 94, 95), (90, 88, 92, 94), (88, 89, 93, 92), (89, 91, 95, 93), (92, 93, 95, 94), (88, 90, 91, 89), (106, 98, 102, 105), (105, 102, 100, 107), (101, 97, 99, 103), (104, 96, 98, 106), (107, 100, 96, 104), (101, 107, 104, 97), (97, 104, 106, 99), (103, 105, 107, 101), (99, 106, 105, 103)])
_uv = me_cube_032.uv_layers.new(name='UVMap')
_uv.uv.foreach_set('vector', [0.7139, 0.7965, 0.7139, 0.7965, 0.7139, 0.7965, 0.7139, 0.7965, 0.7139, 0.7965, 0.7139, 0.7965, 0.7139, 0.7965, 0.7139, 0.7965, 0.6799, 0.5433, 0.6799, 0.5433, 0.6799, 0.5433, 0.6799, 0.5433, 0.7139, 0.7965, 0.7139, 0.7965, 0.7139, 0.7965, 0.7139, 0.7965, 0.7139, 0.7965, 0.7139, 0.7965, 0.7139, 0.7965, 0.7139, 0.7965, 0.6812, 0.5419, 0.6812, 0.5419, 0.6812, 0.5419, 0.6812, 0.5419, 0.6812, 0.5419, 0.6812, 0.5419, 0.6812, 0.5419, 0.6812, 0.5419, 0.6812, 0.5419, 0.6812, 0.5419, 0.6812, 0.5419, 0.6812, 0.5419, 0.6812, 0.5419, 0.6812, 0.5419, 0.6812, 0.5419, 0.6812, 0.5419, 0.7139, 0.7965, 0.7139, 0.7965, 0.7139, 0.7965, 0.7139, 0.7965, 0.7139, 0.7965, 0.7139, 0.7965, 0.7139, 0.7965, 0.7139, 0.7965, 0.7686, 0.4116, 0.7686, 0.4116, 0.7686, 0.4116, 0.7686, 0.4116, 0.7139, 0.7965, 0.7139, 0.7965, 0.7139, 0.7965, 0.7139, 0.7965, 0.7139, 0.7965, 0.7139, 0.7965, 0.7139, 0.7965, 0.7139, 0.7965, 0.6812, 0.5419, 0.6812, 0.5419, 0.6812, 0.5419, 0.6812, 0.5419, 0.6812, 0.5419, 0.6812, 0.5419, 0.6812, 0.5419, 0.6812, 0.5419, 0.6812, 0.5419, 0.6812, 0.5419, 0.6812, 0.5419, 0.6812, 0.5419, 0.6812, 0.5419, 0.6812, 0.5419, 0.6812, 0.5419, 0.6812, 0.5419, 0.2945, 0.7996, 0.2945, 0.7996, 0.2945, 0.7996, 0.2945, 0.7996, 0.2945, 0.7996, 0.2945, 0.7996, 0.2945, 0.7996, 0.2945, 0.7996, 0.2945, 0.7996, 0.2945, 0.7996, 0.2945, 0.7996, 0.2945, 0.7996, 1.022, 0.8106, 1.022, 0.8105, 0.01675, 0.8105, 0.01675, 0.8106, 0.2945, 0.7996, 0.2945, 0.7996, 0.2945, 0.7996, 0.2945, 0.7996, 0.2945, 0.7996, 0.2945, 0.7996, 0.2945, 0.7996, 0.2945, 0.7996, 0.2945, 0.7996, 0.2945, 0.7996, 0.2945, 0.7996, 0.2945, 0.7996, 0.2945, 0.7996, 0.2945, 0.7996, 0.2945, 0.7996, 0.2945, 0.7996, 0.2945, 0.7996, 0.2945, 0.7996, 0.2945, 0.7996, 0.2945, 0.7996, 0.2945, 0.7996, 0.2945, 0.7996, 0.2945, 0.7996, 0.2945, 0.7996, 0.2945, 0.7996, 0.2945, 0.7996, 0.2945, 0.7996, 0.2945, 0.7996, 0.2945, 0.7996, 0.2945, 0.7996, 0.2945, 0.7996, 0.2945, 0.7996, 0.2969, 0.7979, 0.2969, 0.7979, 0.2969, 0.7979, 0.2969, 0.7979, 0.1, 0.392, 0.9, 0.392, 0.9, 0.317, 0.1, 0.317, 0.2794, 0.7995, 0.2794, 0.7995, 0.2794, 0.7995, 0.2794, 0.7995, 0.2794, 0.7995, 0.2794, 0.7995, 0.2794, 0.7995, 0.2794, 0.7995, 0.2945, 0.7996, 0.2945, 0.7996, 0.2945, 0.7996, 0.2945, 0.7996, 0.2945, 0.7996, 0.2945, 0.7996, 0.2945, 0.7996, 0.2945, 0.7996, 0.2945, 0.7996, 0.2945, 0.7996, 0.2945, 0.7996, 0.2945, 0.7996, 0.2945, 0.7996, 0.2945, 0.7996, 0.2945, 0.7996, 0.2945, 0.7996, 0.2945, 0.7996, 0.2945, 0.7996, 0.2945, 0.7996, 0.2945, 0.7996, 0.2945, 0.7996, 0.2945, 0.7996, 0.2945, 0.7996, 0.2945, 0.7996, 0.3967, 0.173, 0.3967, 0.173, 0.3967, 0.173, 0.3967, 0.173, 0.3967, 0.173, 0.3967, 0.173, 0.3967, 0.173, 0.3967, 0.173, 0.2022, 0.459, 0.2022, 0.459, 0.2022, 0.459, 0.2022, 0.459, 0.3967, 0.173, 0.3967, 0.173, 0.3967, 0.173, 0.3967, 0.173, 0.3967, 0.173, 0.3967, 0.173, 0.3967, 0.173, 0.3967, 0.173, 0.2027, 0.4561, 0.2027, 0.4561, 0.2027, 0.4561, 0.2027, 0.4561, 0.2027, 0.4561, 0.2027, 0.4561, 0.2027, 0.4561, 0.2027, 0.4561, 0.2027, 0.4561, 0.2027, 0.4561, 0.2027, 0.4561, 0.2027, 0.4561, 0.2027, 0.4561, 0.2027, 0.4561, 0.2027, 0.4561, 0.2027, 0.4561, 0.3967, 0.173, 0.3967, 0.173, 0.3967, 0.173, 0.3967, 0.173, 0.3967, 0.173, 0.3967, 0.173, 0.3967, 0.173, 0.3967, 0.173, 0.2022, 0.459, 0.2022, 0.459, 0.2022, 0.459, 0.2022, 0.459, 0.3967, 0.173, 0.3967, 0.173, 0.3967, 0.173, 0.3967, 0.173, 0.3967, 0.173, 0.3967, 0.173, 0.3967, 0.173, 0.3967, 0.173, 0.2027, 0.4561, 0.2027, 0.4561, 0.2027, 0.4561, 0.2027, 0.4561, 0.2027, 0.4561, 0.2027, 0.4561, 0.2027, 0.4561, 0.2027, 0.4561, 0.2027, 0.4561, 0.2027, 0.4561, 0.2027, 0.4561, 0.2027, 0.4561, 0.2027, 0.4561, 0.2027, 0.4561, 0.2027, 0.4561, 0.2027, 0.4561, 0.7188, 0.5225, 0.7188, 0.5225, 0.7188, 0.5225, 0.7188, 0.5225, 0.7188, 0.5225, 0.7188, 0.5225, 0.7188, 0.5225, 0.7188, 0.5225, 0.7188, 0.5225, 0.7188, 0.5225, 0.7188, 0.5225, 0.7188, 0.5225, 0.7188, 0.5225, 0.7188, 0.5225, 0.7188, 0.5225, 0.7188, 0.5225, 0.7188, 0.5225, 0.7188, 0.5225, 0.7188, 0.5225, 0.7188, 0.5225, 0.7188, 0.5225, 0.7188, 0.5225, 0.7188, 0.5225, 0.7188, 0.5225, 0.7188, 0.5225, 0.7188, 0.5225, 0.7188, 0.5225, 0.7188, 0.5225, 0.7188, 0.5225, 0.7188, 0.5225, 0.7188, 0.5225, 0.7188, 0.5225, 0.7188, 0.5225, 0.7188, 0.5225, 0.7188, 0.5225, 0.7188, 0.5225, 0.7188, 0.5225, 0.7188, 0.5225, 0.7188, 0.5225, 0.7188, 0.5225, 0.7188, 0.5225, 0.7188, 0.5225, 0.7188, 0.5225, 0.7188, 0.5225, 0.7188, 0.5225, 0.7188, 0.5225, 0.7188, 0.5225, 0.7188, 0.5225, 0.7188, 0.5225, 0.7188, 0.5225, 0.7188, 0.5225, 0.7188, 0.5225, 0.7188, 0.5225, 0.7188, 0.5225, 0.7188, 0.5225, 0.7188, 0.5225, 0.7188, 0.5225, 0.7188, 0.5225, 0.7188, 0.5225, 0.7188, 0.5225, 0.7188, 0.5225, 0.7188, 0.5225, 0.7188, 0.5225, 0.7188, 0.5225, 0.7188, 0.5225, 0.7188, 0.5225, 0.7188, 0.5225, 0.7188, 0.5225, 0.7188, 0.5225, 0.7188, 0.5225, 0.7188, 0.5225, 0.7188, 0.5225, 0.6516, 0.846, 0.6516, 0.846, 0.6516, 0.846, 0.6516, 0.846, 0.6516, 0.846, 0.6516, 0.846, 0.6516, 0.846, 0.6516, 0.846, 0.6516, 0.846, 0.6516, 0.846, 0.6516, 0.846, 0.6516, 0.846, 0.6516, 0.846, 0.6516, 0.846, 0.6516, 0.846, 0.6516, 0.846, 0.6516, 0.846, 0.6516, 0.846, 0.6516, 0.846, 0.6516, 0.846, 0.3967, 0.173, 0.3967, 0.173, 0.3967, 0.173, 0.3967, 0.173, 0.3967, 0.173, 0.3967, 0.173, 0.3967, 0.173, 0.3967, 0.173, 0.3967, 0.173, 0.3967, 0.173, 0.3967, 0.173, 0.3967, 0.173, 0.3967, 0.173, 0.3967, 0.173, 0.3967, 0.173, 0.3967, 0.173])
me_cube_032.materials.append(mat_material_001)
me_cube_032.use_mirror_vertex_groups = False
me_cube_032.update()
me_cube_001 = bpy.data.meshes.new('Cube.001')
me_cube_001.from_pydata([(0.8214, 0.7393, 1.5), (-0.8214, 0.7393, 1.5), (0.8214, 0.7393, -0.1), (-0.8214, 0.7393, -0.1), (-0.8214, -0.7393, -0.1), (-0.8214, -0.7393, 1.5), (0.8214, -0.7393, 1.5), (0.8214, -0.7393, -0.1)], [], [(0, 1, 5, 6), (4, 5, 1, 3), (2, 0, 6, 7), (3, 1, 0, 2), (3, 2, 7, 4), (4, 7, 6, 5)])
_uv = me_cube_001.uv_layers.new(name='UVMap')
_uv.uv.foreach_set('vector', [0.625, 0.5, 0.875, 0.5, 0.875, 0.75, 0.625, 0.75, 0.5, 0.0, 0.625, 0.0, 0.625, 0.25, 0.5, 0.25, 0.5, 0.5, 0.625, 0.5, 0.625, 0.75, 0.5, 0.75, 0.5, 0.25, 0.625, 0.25, 0.625, 0.5, 0.5, 0.5, 0.5, 0.25, 0.5, 0.5, 0.5, 0.75, 0.5, 0.0, 0.5, 0.0, 0.5, 0.75, 0.625, 0.75, 0.875, 0.75])
me_cube_001.materials.append(mat_material)
me_cube_001.use_mirror_vertex_groups = False
me_cube_001.update()
me_cube_002 = bpy.data.meshes.new('Cube.002')
me_cube_002.from_pydata([(0.5, 0.5, 1.399), (0.5, 0.5, 0.4993), (0.5, -0.5, 1.399), (0.5, -0.5, 0.4993), (-0.5, 0.5, 1.399), (-0.5, 0.5, 0.4993), (-0.5, -0.5, 1.399), (-0.5, -0.5, 0.4993), (0.5, 0.5, 0.5993), (-0.5, -0.5, 0.5993), (0.5, -0.5, 0.5993), (-0.5, 0.5, 0.5993)], [], [(10, 2, 6, 9), (9, 6, 4, 11), (5, 1, 3, 7), (8, 0, 2, 10), (11, 4, 0, 8), (5, 11, 8, 1), (1, 8, 10, 3), (7, 9, 11, 5), (3, 10, 9, 7)])
_uv = me_cube_002.uv_layers.new(name='UVMap')
_uv.uv.foreach_set('vector', [0.6516, 0.846, 0.6516, 0.846, 0.6516, 0.846, 0.6516, 0.846, 0.6516, 0.846, 0.6516, 0.846, 0.6516, 0.846, 0.6516, 0.846, 0.6516, 0.846, 0.6516, 0.846, 0.6516, 0.846, 0.6516, 0.846, 0.6516, 0.846, 0.6516, 0.846, 0.6516, 0.846, 0.6516, 0.846, 0.6516, 0.846, 0.6516, 0.846, 0.6516, 0.846, 0.6516, 0.846, 0.3967, 0.173, 0.3967, 0.173, 0.3967, 0.173, 0.3967, 0.173, 0.3967, 0.173, 0.3967, 0.173, 0.3967, 0.173, 0.3967, 0.173, 0.3967, 0.173, 0.3967, 0.173, 0.3967, 0.173, 0.3967, 0.173, 0.3967, 0.173, 0.3967, 0.173, 0.3967, 0.173, 0.3967, 0.173])
me_cube_002.materials.append(mat_material_001)
me_cube_002.use_mirror_vertex_groups = False
me_cube_002.update()
me_cube_003 = bpy.data.meshes.new('Cube.003')
me_cube_003.from_pydata([(0.7, 0.1, 1.499), (0.7, 0.1, 0.6993), (0.7, -0.1, 1.499), (0.7, -0.1, 0.6993), (0.5, 0.1, 1.499), (0.5, 0.1, 0.6993), (0.5, -0.1, 1.499), (0.5, -0.1, 0.6993), (0.7, 0.1, 0.9393), (0.5, -0.1, 0.9393), (0.7, -0.1, 0.9393), (0.5, 0.1, 0.9393)], [], [(10, 2, 6, 9), (9, 6, 4, 11), (5, 1, 3, 7), (8, 0, 2, 10), (11, 4, 0, 8), (5, 11, 8, 1), (1, 8, 10, 3), (7, 9, 11, 5), (3, 10, 9, 7)])
_uv = me_cube_003.uv_layers.new(name='UVMap')
_uv.uv.foreach_set('vector', [0.7139, 0.7965, 0.7139, 0.7965, 0.7139, 0.7965, 0.7139, 0.7965, 0.7139, 0.7965, 0.7139, 0.7965, 0.7139, 0.7965, 0.7139, 0.7965, 0.6799, 0.5433, 0.6799, 0.5433, 0.6799, 0.5433, 0.6799, 0.5433, 0.7139, 0.7965, 0.7139, 0.7965, 0.7139, 0.7965, 0.7139, 0.7965, 0.7139, 0.7965, 0.7139, 0.7965, 0.7139, 0.7965, 0.7139, 0.7965, 0.6812, 0.5419, 0.6812, 0.5419, 0.6812, 0.5419, 0.6812, 0.5419, 0.6812, 0.5419, 0.6812, 0.5419, 0.6812, 0.5419, 0.6812, 0.5419, 0.6812, 0.5419, 0.6812, 0.5419, 0.6812, 0.5419, 0.6812, 0.5419, 0.6812, 0.5419, 0.6812, 0.5419, 0.6812, 0.5419, 0.6812, 0.5419])
me_cube_003.materials.append(mat_material_001)
me_cube_003.use_mirror_vertex_groups = False
me_cube_003.update()
me_cube_007 = bpy.data.meshes.new('Cube.007')
me_cube_007.from_pydata([(-0.5, 0.1, 1.499), (-0.5, 0.1, 0.6993), (-0.5, -0.1, 1.499), (-0.5, -0.1, 0.6993), (-0.7, 0.1, 1.499), (-0.7, 0.1, 0.6993), (-0.7, -0.1, 1.499), (-0.7, -0.1, 0.6993), (-0.5, 0.1, 0.9393), (-0.7, -0.1, 0.9393), (-0.5, -0.1, 0.9393), (-0.7, 0.1, 0.9393)], [], [(10, 2, 6, 9), (9, 6, 4, 11), (5, 1, 3, 7), (8, 0, 2, 10), (11, 4, 0, 8), (5, 11, 8, 1), (1, 8, 10, 3), (7, 9, 11, 5), (3, 10, 9, 7)])
_uv = me_cube_007.uv_layers.new(name='UVMap')
_uv.uv.foreach_set('vector', [0.7139, 0.7965, 0.7139, 0.7965, 0.7139, 0.7965, 0.7139, 0.7965, 0.7139, 0.7965, 0.7139, 0.7965, 0.7139, 0.7965, 0.7139, 0.7965, 0.7686, 0.4116, 0.7686, 0.4116, 0.7686, 0.4116, 0.7686, 0.4116, 0.7139, 0.7965, 0.7139, 0.7965, 0.7139, 0.7965, 0.7139, 0.7965, 0.7139, 0.7965, 0.7139, 0.7965, 0.7139, 0.7965, 0.7139, 0.7965, 0.6812, 0.5419, 0.6812, 0.5419, 0.6812, 0.5419, 0.6812, 0.5419, 0.6812, 0.5419, 0.6812, 0.5419, 0.6812, 0.5419, 0.6812, 0.5419, 0.6812, 0.5419, 0.6812, 0.5419, 0.6812, 0.5419, 0.6812, 0.5419, 0.6812, 0.5419, 0.6812, 0.5419, 0.6812, 0.5419, 0.6812, 0.5419])
me_cube_007.materials.append(mat_material_001)
me_cube_007.use_mirror_vertex_groups = False
me_cube_007.update()
me_cube_008 = bpy.data.meshes.new('Cube.008')
me_cube_008.from_pydata([(-0.1, 0.1, 0.6), (-0.1, 0.1, 0.0), (-0.1, -0.1, 0.6), (-0.1, -0.1, 0.0), (-0.3, 0.1, 0.6), (-0.3, 0.1, 0.0), (-0.3, -0.1, 0.6), (-0.3, -0.1, 0.0), (-0.1, 0.1, 0.1), (-0.3, -0.1, 0.1), (-0.1, -0.1, 0.1), (-0.3, 0.1, 0.1)], [], [(10, 2, 6, 9), (9, 6, 4, 11), (5, 1, 3, 7), (8, 0, 2, 10), (11, 4, 0, 8), (5, 11, 8, 1), (1, 8, 10, 3), (7, 9, 11, 5), (3, 10, 9, 7)])
_uv = me_cube_008.uv_layers.new(name='UVMap')
_uv.uv.foreach_set('vector', [0.3967, 0.173, 0.3967, 0.173, 0.3967, 0.173, 0.3967, 0.173, 0.3967, 0.173, 0.3967, 0.173, 0.3967, 0.173, 0.3967, 0.173, 0.2022, 0.459, 0.2022, 0.459, 0.2022, 0.459, 0.2022, 0.459, 0.3967, 0.173, 0.3967, 0.173, 0.3967, 0.173, 0.3967, 0.173, 0.3967, 0.173, 0.3967, 0.173, 0.3967, 0.173, 0.3967, 0.173, 0.2027, 0.4561, 0.2027, 0.4561, 0.2027, 0.4561, 0.2027, 0.4561, 0.2027, 0.4561, 0.2027, 0.4561, 0.2027, 0.4561, 0.2027, 0.4561, 0.2027, 0.4561, 0.2027, 0.4561, 0.2027, 0.4561, 0.2027, 0.4561, 0.2027, 0.4561, 0.2027, 0.4561, 0.2027, 0.4561, 0.2027, 0.4561])
me_cube_008.materials.append(mat_material_001)
me_cube_008.use_mirror_vertex_groups = False
me_cube_008.update()
me_cube_009 = bpy.data.meshes.new('Cube.009')
me_cube_009.from_pydata([(0.3, 0.1, 0.6), (0.3, 0.1, 0.0), (0.3, -0.1, 0.6), (0.3, -0.1, 0.0), (0.1, 0.1, 0.6), (0.1, 0.1, 0.0), (0.1, -0.1, 0.6), (0.1, -0.1, 0.0), (0.3, 0.1, 0.1), (0.1, -0.1, 0.1), (0.3, -0.1, 0.1), (0.1, 0.1, 0.1)], [], [(10, 2, 6, 9), (9, 6, 4, 11), (5, 1, 3, 7), (8, 0, 2, 10), (11, 4, 0, 8), (5, 11, 8, 1), (1, 8, 10, 3), (7, 9, 11, 5), (3, 10, 9, 7)])
_uv = me_cube_009.uv_layers.new(name='UVMap')
_uv.uv.foreach_set('vector', [0.3967, 0.173, 0.3967, 0.173, 0.3967, 0.173, 0.3967, 0.173, 0.3967, 0.173, 0.3967, 0.173, 0.3967, 0.173, 0.3967, 0.173, 0.2022, 0.459, 0.2022, 0.459, 0.2022, 0.459, 0.2022, 0.459, 0.3967, 0.173, 0.3967, 0.173, 0.3967, 0.173, 0.3967, 0.173, 0.3967, 0.173, 0.3967, 0.173, 0.3967, 0.173, 0.3967, 0.173, 0.2027, 0.4561, 0.2027, 0.4561, 0.2027, 0.4561, 0.2027, 0.4561, 0.2027, 0.4561, 0.2027, 0.4561, 0.2027, 0.4561, 0.2027, 0.4561, 0.2027, 0.4561, 0.2027, 0.4561, 0.2027, 0.4561, 0.2027, 0.4561, 0.2027, 0.4561, 0.2027, 0.4561, 0.2027, 0.4561, 0.2027, 0.4561])
me_cube_009.materials.append(mat_material_001)
me_cube_009.use_mirror_vertex_groups = False
me_cube_009.update()
me_plane_001 = bpy.data.meshes.new('Plane.001')
me_plane_001.from_pydata([(-1.0, 4.371e-08, -3.0), (1.0, 4.371e-08, -3.0), (-1.0, -4.371e-08, 1.0), (1.0, -4.371e-08, 1.0), (-1.0, -2.0, -3.0), (1.0, -2.0, -3.0), (1.0, -1.0, 1.0), (-1.0, -1.0, 1.0), (1.0, -1.0, -3.0), (-1.0, -1.0, -3.0), (-1.0, -2.0, 5.96e-08), (1.0, -2.0, 1.192e-07), (-1.0, -2.186e-08, 1.192e-07), (1.0, -2.186e-08, 1.192e-07), (-1.0, -1.0, 1.192e-07), (1.0, -1.0, 1.192e-07)], [], [(12, 2, 3, 13), (9, 8, 5, 4), (14, 9, 4, 10), (14, 10, 11, 15), (3, 2, 7, 6), (12, 0, 9, 14), (13, 3, 6, 15), (0, 1, 8, 9), (1, 13, 15, 8), (2, 12, 14, 7), (6, 7, 14, 15), (8, 15, 11, 5), (4, 5, 11, 10), (0, 12, 13, 1)])
_uv = me_plane_001.uv_layers.new(name='UVMap')
_uv.uv.foreach_set('vector', [0.0, 0.75, 0.0, 1.0, 1.0, 1.0, 1.0, 0.75, 0.0, 0.0, 1.0, 0.0, 1.0, 0.0, 0.0, 0.0, 0.0, 0.75, 0.0, 0.0, 0.0, 0.0, 0.0, 0.75, 0.0, 0.75, 0.0, 0.75, 1.0, 0.75, 1.0, 0.75, 1.0, 1.0, 0.0, 1.0, 0.0, 1.0, 1.0, 1.0, 0.0, 0.75, 0.0, 0.0, 0.0, 0.0, 0.0, 0.75, 1.0, 0.75, 1.0, 1.0, 1.0, 1.0, 1.0, 0.75, 0.0, 0.0, 1.0, 0.0, 1.0, 0.0, 0.0, 0.0, 1.0, 0.0, 1.0, 0.75, 1.0, 0.75, 1.0, 0.0, 0.0, 1.0, 0.0, 0.75, 0.0, 0.75, 0.0, 1.0, 1.0, 1.0, 0.0, 1.0, 0.0, 0.75, 1.0, 0.75, 1.0, 0.0, 1.0, 0.75, 1.0, 0.75, 1.0, 0.0, 0.0, 0.0, 1.0, 0.0, 1.0, 0.75, 0.0, 0.75, 0.0, 0.0, 0.0, 0.75, 1.0, 0.75, 1.0, 0.0])
me_plane_001.update()
me_plane_010 = bpy.data.meshes.new('Plane.010')
me_plane_010.from_pydata([(-1.0, 4.371e-08, -3.0), (1.0, 4.371e-08, -3.0), (-1.0, -4.371e-08, 1.0), (1.0, -4.371e-08, 1.0), (-1.0, -2.0, -3.0), (1.0, -2.0, -3.0), (-1.0, -2.0, 1.0), (1.0, -2.0, 1.0)], [], [(3, 2, 6, 7), (2, 0, 4, 6), (0, 1, 5, 4), (1, 3, 7, 5), (4, 5, 7, 6), (0, 2, 3, 1)])
_uv = me_plane_010.uv_layers.new(name='UVMap')
_uv.uv.foreach_set('vector', [1.0, 1.0, 0.0, 1.0, 0.0, 1.0, 1.0, 1.0, 0.0, 1.0, 0.0, 0.0, 0.0, 0.0, 0.0, 0.75, 0.0, 0.0, 1.0, 0.0, 1.0, 0.0, 0.0, 0.0, 1.0, 0.0, 1.0, 1.0, 1.0, 0.75, 1.0, 0.0, 0.0, 0.0, 1.0, 0.0, 1.0, 0.75, 0.0, 0.75, 0.0, 0.0, 0.0, 1.0, 1.0, 1.0, 1.0, 0.0])
me_plane_010.update()
me_plane_011 = bpy.data.meshes.new('Plane.011')
me_plane_011.from_pydata([(-1.0, 4.371e-08, -3.0), (1.0, 4.371e-08, -3.0), (-1.0, -4.371e-08, 1.0), (1.0, -4.371e-08, 1.0), (-1.0, -2.0, -3.0), (1.0, -2.0, -3.0), (-1.0, -2.0, 5.96e-08), (1.0, -2.0, 1.192e-07)], [], [(3, 2, 6, 7), (2, 0, 4, 6), (0, 1, 5, 4), (1, 3, 7, 5), (4, 5, 7, 6), (0, 2, 3, 1)])
_uv = me_plane_011.uv_layers.new(name='UVMap')
_uv.uv.foreach_set('vector', [0.7207, 0.5215, 0.7207, 0.5215, 0.7207, 0.5215, 0.7207, 0.5215, 0.7207, 0.5215, 0.7207, 0.5215, 0.7207, 0.5215, 0.7207, 0.5215, 0.7207, 0.5215, 0.7207, 0.5215, 0.7207, 0.5215, 0.7207, 0.5215, 0.7207, 0.5215, 0.7207, 0.5215, 0.7207, 0.5215, 0.7207, 0.5215, 0.7207, 0.5215, 0.7207, 0.5215, 0.7207, 0.5215, 0.7207, 0.5215, 0.7207, 0.5215, 0.7207, 0.5215, 0.7207, 0.5215, 0.7207, 0.5215])
me_plane_011.materials.append(mat_material_001)
me_plane_011.update()
me_plane_012 = bpy.data.meshes.new('Plane.012')
me_plane_012.from_pydata([(-1.0, 4.371e-08, -3.0), (1.0, 4.371e-08, -3.0), (-1.0, -4.371e-08, -1.0), (1.0, -4.371e-08, -1.0), (-1.0, -2.0, -3.0), (1.0, -2.0, -3.0), (-1.0, -2.0, -1.0), (1.0, -2.0, -1.0)], [], [(3, 2, 6, 7), (2, 0, 4, 6), (0, 1, 5, 4), (1, 3, 7, 5), (4, 5, 7, 6), (0, 2, 3, 1)])
_uv = me_plane_012.uv_layers.new(name='UVMap')
_uv.uv.foreach_set('vector', [1.0, 1.0, 0.0, 1.0, 0.0, 1.0, 1.0, 1.0, 0.0, 1.0, 0.0, 0.0, 0.0, 0.0, 0.0, 0.75, 0.0, 0.0, 1.0, 0.0, 1.0, 0.0, 0.0, 0.0, 1.0, 0.0, 1.0, 1.0, 1.0, 0.75, 1.0, 0.0, 0.0, 0.0, 1.0, 0.0, 1.0, 0.75, 0.0, 0.75, 0.0, 0.0, 0.0, 1.0, 1.0, 1.0, 1.0, 0.0])
me_plane_012.update()
me_plane_013 = bpy.data.meshes.new('Plane.013')
me_plane_013.from_pydata([(-0.07, -0.7198, 1.725), (0.07, -0.7198, 1.725), (-0.07, -0.7198, 2.125), (0.07, -0.7198, 2.125), (-0.07, -0.8198, 1.725), (0.07, -0.8198, 1.725), (-0.07, -0.7198, 2.125), (0.07, -0.7198, 2.125), (-0.21, -0.7198, 1.725), (-0.07, -0.7198, 1.725), (-0.21, -0.7198, 1.885), (-0.07, -0.7198, 1.885), (-0.21, -0.8198, 1.725), (-0.07, -0.8198, 1.725), (-0.21, -0.8198, 1.885), (-0.07, -0.8198, 1.885), (0.07, -0.7198, 1.725), (0.21, -0.7198, 1.725), (0.07, -0.7198, 1.885), (0.21, -0.7198, 1.885), (0.07, -0.8198, 1.725), (0.21, -0.8198, 1.725), (0.07, -0.8198, 1.885), (0.21, -0.8198, 1.885)], [], [(3, 2, 6, 7), (2, 0, 4, 6), (0, 1, 5, 4), (1, 3, 7, 5), (4, 5, 7, 6), (0, 2, 3, 1), (11, 10, 14, 15), (10, 8, 12, 14), (8, 9, 13, 12), (9, 11, 15, 13), (12, 13, 15, 14), (8, 10, 11, 9), (19, 18, 22, 23), (18, 16, 20, 22), (16, 17, 21, 20), (17, 19, 23, 21), (20, 21, 23, 22), (16, 18, 19, 17)])
_uv = me_plane_013.uv_layers.new(name='UVMap')
_uv.uv.foreach_set('vector', [0.7188, 0.5225, 0.7188, 0.5225, 0.7188, 0.5225, 0.7188, 0.5225, 0.7188, 0.5225, 0.7188, 0.5225, 0.7188, 0.5225, 0.7188, 0.5225, 0.7188, 0.5225, 0.7188, 0.5225, 0.7188, 0.5225, 0.7188, 0.5225, 0.7188, 0.5225, 0.7188, 0.5225, 0.7188, 0.5225, 0.7188, 0.5225, 0.7188, 0.5225, 0.7188, 0.5225, 0.7188, 0.5225, 0.7188, 0.5225, 0.7188, 0.5225, 0.7188, 0.5225, 0.7188, 0.5225, 0.7188, 0.5225, 0.7188, 0.5225, 0.7188, 0.5225, 0.7188, 0.5225, 0.7188, 0.5225, 0.7188, 0.5225, 0.7188, 0.5225, 0.7188, 0.5225, 0.7188, 0.5225, 0.7188, 0.5225, 0.7188, 0.5225, 0.7188, 0.5225, 0.7188, 0.5225, 0.7188, 0.5225, 0.7188, 0.5225, 0.7188, 0.5225, 0.7188, 0.5225, 0.7188, 0.5225, 0.7188, 0.5225, 0.7188, 0.5225, 0.7188, 0.5225, 0.7188, 0.5225, 0.7188, 0.5225, 0.7188, 0.5225, 0.7188, 0.5225, 0.7188, 0.5225, 0.7188, 0.5225, 0.7188, 0.5225, 0.7188, 0.5225, 0.7188, 0.5225, 0.7188, 0.5225, 0.7188, 0.5225, 0.7188, 0.5225, 0.7188, 0.5225, 0.7188, 0.5225, 0.7188, 0.5225, 0.7188, 0.5225, 0.7188, 0.5225, 0.7188, 0.5225, 0.7188, 0.5225, 0.7188, 0.5225, 0.7188, 0.5225, 0.7188, 0.5225, 0.7188, 0.5225, 0.7188, 0.5225, 0.7188, 0.5225, 0.7188, 0.5225, 0.7188, 0.5225, 0.7188, 0.5225])
me_plane_013.materials.append(mat_material_001)
me_plane_013.update()
me_cube_010 = bpy.data.meshes.new('Cube.010')
me_cube_010.from_pydata([(-0.68, -0.7225, 1.519), (-0.68, -0.7225, 2.879), (-0.8035, 0.85, 1.396), (0.68, -0.7225, 1.519), (0.68, -0.7225, 2.879), (0.8035, 0.85, 1.396), (0.8035, 0.85, 3.003), (-0.85, -0.85, 1.349), (-0.85, -0.85, 3.049), (0.85, -0.85, 3.049), (0.85, -0.85, 1.349), (-0.68, -0.85, 1.519), (-0.68, -0.85, 2.879), (0.68, -0.85, 2.879), (0.68, -0.85, 1.519), (-0.8035, -0.68, 1.396), (-0.85, -0.68, 3.049), (0.85, -0.68, 1.349), (0.8035, -0.68, 3.003), (-0.8035, 0.85, 3.003), (-0.8035, -0.68, 3.003), (0.85, -0.68, 3.049), (0.8035, -0.68, 1.396), (-0.85, -0.68, 1.349)], [], [(15, 20, 19, 2), (2, 19, 6, 5), (17, 21, 9, 10), (3, 4, 1, 0), (23, 17, 10, 7), (21, 16, 8, 9), (11, 12, 8, 7), (13, 14, 10, 9), (14, 11, 7, 10), (12, 13, 9, 8), (0, 1, 12, 11), (4, 3, 14, 13), (3, 0, 11, 14), (1, 4, 13, 12), (6, 19, 20, 18), (2, 5, 22, 15), (5, 6, 18, 22), (7, 8, 16, 23), (18, 20, 16, 21), (15, 22, 17, 23), (22, 18, 21, 17), (20, 15, 23, 16)])
_uv = me_cube_010.uv_layers.new(name='UVMap')
_uv.uv.foreach_set('vector', [0.2945, 0.7996, 0.2945, 0.7996, 0.2945, 0.7996, 0.2945, 0.7996, 0.2945, 0.7996, 0.2945, 0.7996, 0.2945, 0.7996, 0.2945, 0.7996, 0.2945, 0.7996, 0.2945, 0.7996, 0.2945, 0.7996, 0.2945, 0.7996, 1.022, 0.8106, 1.022, 0.8105, 0.01675, 0.8105, 0.01675, 0.8106, 0.2945, 0.7996, 0.2945, 0.7996, 0.2945, 0.7996, 0.2945, 0.7996, 0.2945, 0.7996, 0.2945, 0.7996, 0.2945, 0.7996, 0.2945, 0.7996, 0.2945, 0.7996, 0.2945, 0.7996, 0.2945, 0.7996, 0.2945, 0.7996, 0.2945, 0.7996, 0.2945, 0.7996, 0.2945, 0.7996, 0.2945, 0.7996, 0.2945, 0.7996, 0.2945, 0.7996, 0.2945, 0.7996, 0.2945, 0.7996, 0.2945, 0.7996, 0.2945, 0.7996, 0.2945, 0.7996, 0.2945, 0.7996, 0.2945, 0.7996, 0.2945, 0.7996, 0.2945, 0.7996, 0.2945, 0.7996, 0.2945, 0.7996, 0.2945, 0.7996, 0.2945, 0.7996, 0.2945, 0.7996, 0.2969, 0.7979, 0.2969, 0.7979, 0.2969, 0.7979, 0.2969, 0.7979, 0.1, 0.392, 0.9, 0.392, 0.9, 0.317, 0.1, 0.317, 0.2794, 0.7995, 0.2794, 0.7995, 0.2794, 0.7995, 0.2794, 0.7995, 0.2794, 0.7995, 0.2794, 0.7995, 0.2794, 0.7995, 0.2794, 0.7995, 0.2945, 0.7996, 0.2945, 0.7996, 0.2945, 0.7996, 0.2945, 0.7996, 0.2945, 0.7996, 0.2945, 0.7996, 0.2945, 0.7996, 0.2945, 0.7996, 0.2945, 0.7996, 0.2945, 0.7996, 0.2945, 0.7996, 0.2945, 0.7996, 0.2945, 0.7996, 0.2945, 0.7996, 0.2945, 0.7996, 0.2945, 0.7996, 0.2945, 0.7996, 0.2945, 0.7996, 0.2945, 0.7996, 0.2945, 0.7996, 0.2945, 0.7996, 0.2945, 0.7996, 0.2945, 0.7996, 0.2945, 0.7996])
me_cube_010.materials.append(mat_material_001)
me_cube_010.update()
me_cube_011 = bpy.data.meshes.new('Cube.011')
me_cube_011.from_pydata([(-1.0, 1.0, -1.0), (-1.0, 1.0, 1.0), (1.0, 1.0, -1.0), (1.0, 1.0, 1.0), (-1.0, -1.0, -1.0), (-1.0, -1.0, 1.0), (1.0, -1.0, 1.0), (1.0, -1.0, -1.0)], [], [(4, 5, 1, 0), (0, 1, 3, 2), (2, 3, 6, 7), (0, 2, 7, 4), (3, 1, 5, 6), (4, 7, 6, 5)])
_uv = me_cube_011.uv_layers.new(name='UVMap')
_uv.uv.foreach_set('vector', [0.375, 0.0, 0.625, 0.0, 0.625, 0.25, 0.375, 0.25, 0.375, 0.25, 0.625, 0.25, 0.625, 0.5, 0.375, 0.5, 0.375, 0.5, 0.625, 0.5, 0.625, 0.75, 0.375, 0.75, 0.125, 0.5, 0.375, 0.5, 0.375, 0.75, 0.125, 0.75, 0.625, 0.5, 0.875, 0.5, 0.875, 0.75, 0.625, 0.75, 0.375, 1.0, 0.375, 0.75, 0.625, 0.75, 0.625, 1.0])
me_cube_011.update()
me_plane_002 = bpy.data.meshes.new('Plane.002')
me_plane_002.from_pydata([(1.53, 0.5, 0.5), (1.47, 0.5, 0.5), (1.5, 0.4698, 0.5), (1.5, 0.5302, 0.5), (1.5, 0.8018, 0.0), (1.5, 0.1982, 0.0), (1.198, 0.5, 0.0), (1.802, 0.5, 0.0), (0.5, 0.8018, 0.0), (0.5, 0.1982, 0.0), (0.1982, 0.5, 0.0), (0.8018, 0.5, 0.0), (0.5, 1.802, 0.0), (0.5, 1.198, 0.0), (0.1982, 1.5, 0.0), (0.8018, 1.5, 0.0), (1.5, 1.802, 0.0), (1.5, 1.198, 0.0), (1.198, 1.5, 0.0), (1.802, 1.5, 0.0), (1.713, 1.287, 0.0), (1.287, 1.287, 0.0), (1.287, 1.713, 0.0), (0.7134, 1.287, 0.0), (0.2866, 1.287, 0.0), (0.2866, 1.713, 0.0), (0.7134, 0.2866, 0.0), (0.2866, 0.2866, 0.0), (0.2866, 0.7134, 0.0), (1.713, 0.2866, 0.0), (1.287, 0.2866, 0.0), (1.287, 0.7134, 0.0), (1.713, 0.7134, 0.0), (0.7134, 0.7134, 0.0), (0.7134, 1.713, 0.0), (1.713, 1.713, 0.0), (0.5, 0.5302, 0.5), (0.5, 0.4698, 0.5), (0.4698, 0.5, 0.5), (0.5302, 0.5, 0.5), (0.5, 1.53, 0.5), (0.5, 1.47, 0.5), (0.4698, 1.5, 0.5), (0.5302, 1.5, 0.5), (1.5, 1.53, 0.5), (1.5, 1.47, 0.5), (1.47, 1.5, 0.5), (1.53, 1.5, 0.5), (1.521, 1.479, 0.5), (1.479, 1.479, 0.5), (1.479, 1.521, 0.5), (0.5213, 1.479, 0.5), (0.4787, 1.479, 0.5), (0.4787, 1.521, 0.5), (0.5213, 0.4787, 0.5), (0.4787, 0.4787, 0.5), (0.4787, 0.5213, 0.5), (1.521, 0.4787, 0.5), (1.479, 0.4787, 0.5), (1.479, 0.5213, 0.5), (1.521, 0.5213, 0.5), (0.5213, 0.5213, 0.5), (0.5213, 1.521, 0.5), (1.521, 1.521, 0.5), (0.0, 0.0, 0.0), (2.0, 0.0, 0.0), (0.0, 2.0, 0.0), (2.0, 2.0, 0.0), (0.0, 0.5, 0.0), (1.5, 0.0, 0.0), (2.0, 1.5, 0.0), (0.5, 2.0, 0.0), (0.0, 1.5, 0.0), (0.5, 0.0, 0.0), (2.0, 0.5, 0.0), (1.5, 2.0, 0.0), (0.0, 0.25, 0.0), (1.75, 0.0, 0.0), (2.0, 1.75, 0.0), (0.25, 2.0, 0.0), (0.0, 1.25, 0.0), (0.75, 0.0, 0.0), (2.0, 0.75, 0.0), (1.25, 2.0, 0.0), (0.0, 0.75, 0.0), (1.25, 0.0, 0.0), (2.0, 1.25, 0.0), (0.75, 2.0, 0.0), (0.0, 1.75, 0.0), (0.25, 0.0, 0.0), (2.0, 0.25, 0.0), (1.75, 2.0, 0.0), (1.5, 0.8018, 0.0), (1.5, 0.1982, 0.0), (1.198, 0.5, 0.0), (1.802, 0.5, 0.0), (0.5, 0.8018, 0.0), (0.5, 0.1982, 0.0), (0.1982, 0.5, 0.0), (0.8018, 0.5, 0.0), (0.5, 1.802, 0.0), (0.5, 1.198, 0.0), (0.1982, 1.5, 0.0), (0.8018, 1.5, 0.0), (1.5, 1.802, 0.0), (1.5, 1.198, 0.0), (1.198, 1.5, 0.0), (1.802, 1.5, 0.0), (1.713, 1.287, 0.0), (1.287, 1.287, 0.0), (1.287, 1.713, 0.0), (0.7134, 1.287, 0.0), (0.2866, 1.287, 0.0), (0.2866, 1.713, 0.0), (0.7134, 0.2866, 0.0), (0.2866, 0.2866, 0.0), (0.2866, 0.7134, 0.0), (1.713, 0.2866, 0.0), (1.287, 0.2866, 0.0), (1.287, 0.7134, 0.0), (1.713, 0.7134, 0.0), (0.7134, 0.7134, 0.0), (0.7134, 1.713, 0.0), (1.713, 1.713, 0.0), (1.5, 0.5438, 0.475), (1.469, 0.5309, 0.475), (1.544, 0.5, 0.475), (1.531, 0.5309, 0.475), (1.531, 0.4691, 0.475), (1.5, 0.4562, 0.475), (1.456, 0.5, 0.475), (1.469, 0.4691, 0.475), (1.469, 1.469, 0.475), (1.5, 1.456, 0.475), (1.544, 1.5, 0.475), (1.531, 1.531, 0.475), (1.5, 1.544, 0.475), (1.469, 1.531, 0.475), (1.456, 1.5, 0.475), (1.531, 1.469, 0.475), (0.4691, 1.531, 0.475), (0.4562, 1.5, 0.475), (0.5, 1.544, 0.475), (0.5309, 1.469, 0.475), (0.5438, 1.5, 0.475), (0.5, 1.456, 0.475), (0.4691, 1.469, 0.475), (0.5309, 1.531, 0.475), (0.5, 0.5438, 0.475), (0.4691, 0.5309, 0.475), (0.5309, 0.4691, 0.475), (0.5438, 0.5, 0.475), (0.5, 0.4562, 0.475), (0.5309, 0.5309, 0.475), (0.4562, 0.5, 0.475), (0.4691, 0.4691, 0.475)], [], [(152, 150, 54, 37), (143, 144, 43, 51), (129, 128, 57, 2), (136, 137, 50, 44), (150, 151, 39, 54), (127, 124, 3, 60), (142, 140, 53, 40), (128, 126, 0, 57), (137, 138, 46, 50), (126, 127, 60, 0), (135, 136, 44, 63), (148, 149, 56, 36), (140, 141, 42, 53), (134, 135, 63, 47), (132, 133, 45, 49), (124, 125, 59, 3), (151, 153, 61, 39), (130, 131, 58, 1), (139, 134, 47, 48), (153, 148, 36, 61), (145, 143, 51, 41), (154, 155, 55, 38), (133, 139, 48, 45), (141, 146, 52, 42), (131, 129, 2, 58), (144, 147, 62, 43), (138, 132, 49, 46), (155, 152, 37, 55), (147, 142, 40, 62), (125, 130, 1, 59), (146, 145, 41, 52), (149, 154, 38, 56), (55, 37, 54, 39, 61, 36, 56, 38), (53, 42, 52, 41, 51, 43, 62, 40), (50, 46, 49, 45, 48, 47, 63, 44), (0, 60, 3, 59, 1, 58, 2, 57), (123, 78, 67, 91), (117, 90, 74, 95), (113, 100, 71, 79), (110, 104, 75, 83), (108, 86, 70, 107), (92, 120, 108, 105), (120, 82, 86, 108), (111, 109, 106, 103), (121, 119, 109, 111), (119, 92, 105, 109), (122, 110, 83, 87), (103, 106, 110, 122), (96, 121, 111, 101), (80, 112, 102, 72), (84, 116, 112, 80), (116, 96, 101, 112), (88, 113, 79, 66), (72, 102, 113, 88), (73, 81, 114, 97), (76, 115, 98, 68), (64, 89, 115, 76), (89, 73, 97, 115), (68, 98, 116, 84), (69, 77, 117, 93), (77, 65, 90, 117), (114, 118, 94, 99), (81, 85, 118, 114), (85, 69, 93, 118), (99, 94, 119, 121), (95, 74, 82, 120), (100, 122, 87, 71), (104, 123, 91, 75), (107, 70, 78, 123), (31, 6, 130, 125), (30, 5, 129, 131), (6, 30, 131, 130), (4, 31, 125, 124), (7, 32, 127, 126), (29, 7, 126, 128), (32, 4, 124, 127), (5, 29, 128, 129), (18, 21, 132, 138), (17, 20, 139, 133), (20, 19, 134, 139), (21, 17, 133, 132), (19, 35, 135, 134), (35, 16, 136, 135), (22, 18, 138, 137), (16, 22, 137, 136), (24, 13, 145, 146), (34, 12, 142, 147), (15, 34, 147, 144), (14, 24, 146, 141), (13, 23, 143, 145), (25, 14, 141, 140), (12, 25, 140, 142), (23, 15, 144, 143), (28, 10, 154, 149), (27, 9, 152, 155), (10, 27, 155, 154), (33, 8, 148, 153), (11, 33, 153, 151), (8, 28, 149, 148), (26, 11, 151, 150), (9, 26, 150, 152)])
_uv = me_plane_002.uv_layers.new(name='UVMap')
_uv.uv.foreach_set('vector', [0.303, 0.6799, 0.303, 0.6799, 0.303, 0.6799, 0.303, 0.6799, 0.303, 0.6799, 0.303, 0.6799, 0.303, 0.6799, 0.303, 0.6799, 0.303, 0.6799, 0.303, 0.6799, 0.303, 0.6799, 0.303, 0.6799, 0.303, 0.6799, 0.303, 0.6799, 0.303, 0.6799, 0.303, 0.6799, 0.303, 0.6799, 0.303, 0.6799, 0.303, 0.6799, 0.303, 0.6799, 0.303, 0.6799, 0.303, 0.6799, 0.303, 0.6799, 0.303, 0.6799, 0.303, 0.6799, 0.303, 0.6799, 0.303, 0.6799, 0.303, 0.6799, 0.303, 0.6799, 0.303, 0.6799, 0.303, 0.6799, 0.303, 0.6799, 0.303, 0.6799, 0.303, 0.6799, 0.303, 0.6799, 0.303, 0.6799, 0.303, 0.6799, 0.303, 0.6799, 0.303, 0.6799, 0.303, 0.6799, 0.303, 0.6799, 0.303, 0.6799, 0.303, 0.6799, 0.303, 0.6799, 0.303, 0.6799, 0.303, 0.6799, 0.303, 0.6799, 0.303, 0.6799, 0.303, 0.6799, 0.303, 0.6799, 0.303, 0.6799, 0.303, 0.6799, 0.303, 0.6799, 0.303, 0.6799, 0.303, 0.6799, 0.303, 0.6799, 0.303, 0.6799, 0.303, 0.6799, 0.303, 0.6799, 0.303, 0.6799, 0.303, 0.6799, 0.303, 0.6799, 0.303, 0.6799, 0.303, 0.6799, 0.303, 0.6799, 0.303, 0.6799, 0.303, 0.6799, 0.303, 0.6799, 0.303, 0.6799, 0.303, 0.6799, 0.303, 0.6799, 0.303, 0.6799, 0.303, 0.6799, 0.303, 0.6799, 0.303, 0.6799, 0.303, 0.6799, 0.303, 0.6799, 0.303, 0.6799, 0.303, 0.6799, 0.303, 0.6799, 0.303, 0.6799, 0.303, 0.6799, 0.303, 0.6799, 0.303, 0.6799, 0.303, 0.6799, 0.303, 0.6799, 0.303, 0.6799, 0.303, 0.6799, 0.303, 0.6799, 0.303, 0.6799, 0.303, 0.6799, 0.303, 0.6799, 0.303, 0.6799, 0.303, 0.6799, 0.303, 0.6799, 0.303, 0.6799, 0.303, 0.6799, 0.303, 0.6799, 0.303, 0.6799, 0.303, 0.6799, 0.303, 0.6799, 0.303, 0.6799, 0.303, 0.6799, 0.303, 0.6799, 0.303, 0.6799, 0.303, 0.6799, 0.303, 0.6799, 0.303, 0.6799, 0.303, 0.6799, 0.303, 0.6799, 0.303, 0.6799, 0.303, 0.6799, 0.303, 0.6799, 0.303, 0.6799, 0.303, 0.6799, 0.303, 0.6799, 0.303, 0.6799, 0.303, 0.6799, 0.303, 0.6799, 0.303, 0.6799, 0.303, 0.6799, 0.303, 0.6799, 0.303, 0.6799, 0.303, 0.6799, 0.303, 0.6799, 0.303, 0.6799, 0.303, 0.6799, 0.303, 0.6799, 0.303, 0.6799, 0.303, 0.6799, 0.303, 0.6799, 0.303, 0.6799, 0.303, 0.6799, 0.303, 0.6799, 0.303, 0.6799, 0.303, 0.6799, 0.303, 0.6799, 0.303, 0.6799, 0.303, 0.6799, 0.303, 0.6799, 0.303, 0.6799, 0.303, 0.6799, 0.303, 0.6799, 0.303, 0.6799, 0.303, 0.6799, 0.303, 0.6799, 0.303, 0.6799, 0.303, 0.6799, 0.303, 0.6799, 0.303, 0.6799, 0.303, 0.6799, 0.303, 0.6799, 0.303, 0.6799, 0.303, 0.6799, 0.303, 0.6799, 0.303, 0.6799, 0.303, 0.6799, 0.303, 0.6799, 0.303, 0.6799, 0.303, 0.6799, 0.2869, 0.6759, 0.2869, 0.6759, 0.2869, 0.6759, 0.2869, 0.6759, 0.2869, 0.6759, 0.2869, 0.6759, 0.2869, 0.6759, 0.2869, 0.6759, 0.2869, 0.6759, 0.2869, 0.6759, 0.2869, 0.6759, 0.2869, 0.6759, 0.2869, 0.6759, 0.2869, 0.6759, 0.2869, 0.6759, 0.2869, 0.6759, 0.2869, 0.6759, 0.2869, 0.6759, 0.2869, 0.6759, 0.2869, 0.6759, 0.2869, 0.6759, 0.2869, 0.6759, 0.2869, 0.6759, 0.2869, 0.6759, 0.2869, 0.6759, 0.2869, 0.6759, 0.2869, 0.6759, 0.2869, 0.6759, 0.2869, 0.6759, 0.2869, 0.6759, 0.2869, 0.6759, 0.2869, 0.6759, 0.2869, 0.6759, 0.2869, 0.6759, 0.2869, 0.6759, 0.2869, 0.6759, 0.2869, 0.6759, 0.2869, 0.6759, 0.2869, 0.6759, 0.2869, 0.6759, 0.2869, 0.6759, 0.2869, 0.6759, 0.2869, 0.6759, 0.2869, 0.6759, 0.2869, 0.6759, 0.2869, 0.6759, 0.2869, 0.6759, 0.2869, 0.6759, 0.2869, 0.6759, 0.2869, 0.6759, 0.2869, 0.6759, 0.2869, 0.6759, 0.2869, 0.6759, 0.2869, 0.6759, 0.2869, 0.6759, 0.2869, 0.6759, 0.2869, 0.6759, 0.2869, 0.6759, 0.2869, 0.6759, 0.2869, 0.6759, 0.2869, 0.6759, 0.2869, 0.6759, 0.2869, 0.6759, 0.2869, 0.6759, 0.2869, 0.6759, 0.2869, 0.6759, 0.2869, 0.6759, 0.2869, 0.6759, 0.2869, 0.6759, 0.2869, 0.6759, 0.2869, 0.6759, 0.2869, 0.6759, 0.2869, 0.6759, 0.2869, 0.6759, 0.2869, 0.6759, 0.2869, 0.6759, 0.2869, 0.6759, 0.2869, 0.6759, 0.2869, 0.6759, 0.2869, 0.6759, 0.2869, 0.6759, 0.2869, 0.6759, 0.2869, 0.6759, 0.2869, 0.6759, 0.2869, 0.6759, 0.2869, 0.6759, 0.2869, 0.6759, 0.2869, 0.6759, 0.2869, 0.6759, 0.2869, 0.6759, 0.2869, 0.6759, 0.2869, 0.6759, 0.2869, 0.6759, 0.2869, 0.6759, 0.2869, 0.6759, 0.2869, 0.6759, 0.2869, 0.6759, 0.2869, 0.6759, 0.2869, 0.6759, 0.2869, 0.6759, 0.2869, 0.6759, 0.2869, 0.6759, 0.2869, 0.6759, 0.2869, 0.6759, 0.2869, 0.6759, 0.2869, 0.6759, 0.2869, 0.6759, 0.2869, 0.6759, 0.2869, 0.6759, 0.2869, 0.6759, 0.2869, 0.6759, 0.2869, 0.6759, 0.2869, 0.6759, 0.2869, 0.6759, 0.2869, 0.6759, 0.2869, 0.6759, 0.2869, 0.6759, 0.2869, 0.6759, 0.2869, 0.6759, 0.2869, 0.6759, 0.2869, 0.6759, 0.2869, 0.6759, 0.2869, 0.6759, 0.2869, 0.6759, 0.2869, 0.6759, 0.2869, 0.6759, 0.2869, 0.6759, 0.2869, 0.6759, 0.2869, 0.6759, 0.2869, 0.6759, 0.2869, 0.6759, 0.2869, 0.6759, 0.303, 0.6799, 0.303, 0.6799, 0.303, 0.6799, 0.303, 0.6799, 0.303, 0.6799, 0.303, 0.6799, 0.303, 0.6799, 0.303, 0.6799, 0.303, 0.6799, 0.303, 0.6799, 0.303, 0.6799, 0.303, 0.6799, 0.303, 0.6799, 0.303, 0.6799, 0.303, 0.6799, 0.303, 0.6799, 0.303, 0.6799, 0.303, 0.6799, 0.303, 0.6799, 0.303, 0.6799, 0.303, 0.6799, 0.303, 0.6799, 0.303, 0.6799, 0.303, 0.6799, 0.303, 0.6799, 0.303, 0.6799, 0.303, 0.6799, 0.303, 0.6799, 0.303, 0.6799, 0.303, 0.6799, 0.303, 0.6799, 0.303, 0.6799, 0.303, 0.6799, 0.303, 0.6799, 0.303, 0.6799, 0.303, 0.6799, 0.303, 0.6799, 0.303, 0.6799, 0.303, 0.6799, 0.303, 0.6799, 0.303, 0.6799, 0.303, 0.6799, 0.303, 0.6799, 0.303, 0.6799, 0.303, 0.6799, 0.303, 0.6799, 0.303, 0.6799, 0.303, 0.6799, 0.303, 0.6799, 0.303, 0.6799, 0.303, 0.6799, 0.303, 0.6799, 0.303, 0.6799, 0.303, 0.6799, 0.303, 0.6799, 0.303, 0.6799, 0.303, 0.6799, 0.303, 0.6799, 0.303, 0.6799, 0.303, 0.6799, 0.303, 0.6799, 0.303, 0.6799, 0.303, 0.6799, 0.303, 0.6799, 0.303, 0.6799, 0.303, 0.6799, 0.303, 0.6799, 0.303, 0.6799, 0.303, 0.6799, 0.303, 0.6799, 0.303, 0.6799, 0.303, 0.6799, 0.303, 0.6799, 0.303, 0.6799, 0.303, 0.6799, 0.303, 0.6799, 0.303, 0.6799, 0.303, 0.6799, 0.303, 0.6799, 0.303, 0.6799, 0.303, 0.6799, 0.303, 0.6799, 0.303, 0.6799, 0.303, 0.6799, 0.303, 0.6799, 0.303, 0.6799, 0.303, 0.6799, 0.303, 0.6799, 0.303, 0.6799, 0.303, 0.6799, 0.303, 0.6799, 0.303, 0.6799, 0.303, 0.6799, 0.303, 0.6799, 0.303, 0.6799, 0.303, 0.6799, 0.303, 0.6799, 0.303, 0.6799, 0.303, 0.6799, 0.303, 0.6799, 0.303, 0.6799, 0.303, 0.6799, 0.303, 0.6799, 0.303, 0.6799, 0.303, 0.6799, 0.303, 0.6799, 0.303, 0.6799, 0.303, 0.6799, 0.303, 0.6799, 0.303, 0.6799, 0.303, 0.6799, 0.303, 0.6799, 0.303, 0.6799, 0.303, 0.6799, 0.303, 0.6799, 0.303, 0.6799, 0.303, 0.6799, 0.303, 0.6799, 0.303, 0.6799, 0.303, 0.6799, 0.303, 0.6799, 0.303, 0.6799, 0.303, 0.6799, 0.303, 0.6799, 0.303, 0.6799, 0.303, 0.6799, 0.303, 0.6799, 0.303, 0.6799])
me_plane_002.materials.append(mat_material_001)
me_plane_002.update()
me_plane_009 = bpy.data.meshes.new('Plane.009')
me_plane_009.from_pydata([(0.0, 0.0, 0.0), (2.0, 0.0, 0.0), (2.0, 2.0, 4.0), (0.6667, 0.0, 0.0), (1.333, 0.0, 0.0), (1.333, 2.0, 0.0), (0.6667, 2.0, 0.0), (0.6306, 0.08592, 4.113), (1.333, 0.0, 4.0), (1.333, 2.0, 4.0), (0.6675, 1.889, 3.947), (0.03144, 0.08526, 2.0), (0.05522, 2.0, 2.0), (2.0, 2.0, 2.0), (2.031, 0.06838, 2.009), (0.6667, 0.0, 2.0), (1.333, 0.0, 2.0), (1.294, 2.055, 2.217), (0.6667, 2.0, 2.0), (0.0, 0.1729, 4.0), (0.002715, 0.007361, 3.827), (0.1729, 0.0, 4.0), (2.0, 0.0, 2.929), (2.0, 1.071, 4.0), (1.333, 0.0, 4.0), (1.836, 2.0, 0.0), (2.0, 2.0, 0.164), (2.0, 1.836, 0.0), (0.3053, 1.949, 3.976), (0.008568, 2.0, 3.69), (0.0, 1.69, 4.0), (0.09192, 1.985, 3.902), (0.05282, 1.939, 3.944), (0.002509, 1.909, 3.909), (0.08941, 1.894, 3.993), (0.005434, 2.0, 0.1968), (0.1969, 2.0, 0.0), (0.0, 1.803, 0.0)], [], [(14, 13, 2, 23, 22), (11, 15, 7, 21, 20), (12, 11, 20, 19, 30, 33, 29), (8, 24, 23, 2, 9), (15, 16, 8, 7), (13, 17, 9, 2), (17, 18, 10, 9), (7, 8, 9, 10), (6, 36, 35, 12, 18), (3, 6, 5, 4), (5, 6, 18, 17), (4, 5, 25, 27, 1), (3, 4, 16, 15), (0, 3, 15, 11), (26, 25, 5, 17, 13), (4, 1, 14, 16), (0, 37, 36, 6, 3), (19, 20, 21), (18, 12, 29, 31, 28, 10), (22, 23, 24), (16, 14, 22, 24, 8), (25, 26, 27), (1, 27, 26, 13, 14), (28, 31, 32, 34), (29, 33, 32, 31), (30, 34, 32, 33), (19, 21, 7, 10, 28, 34, 30), (35, 36, 37), (35, 37, 0, 11, 12)])
me_plane_009.polygons.foreach_set('use_smooth', [True] * 29)
_k = set([(0, 3), (0, 11), (0, 37), (1, 4), (1, 14), (1, 27), (2, 9), (2, 13), (2, 23), (3, 4), (5, 6), (5, 25), (6, 36), (7, 8), (7, 21), (8, 24), (9, 10), (10, 28), (11, 20), (12, 29), (12, 35), (13, 26), (14, 22), (19, 20), (19, 21), (19, 30), (20, 21), (22, 23), (22, 24), (23, 24), (25, 26), (25, 27), (26, 27), (28, 31), (28, 34), (29, 31), (29, 33), (30, 33), (30, 34), (35, 36), (35, 37), (36, 37)])
me_plane_009.attributes.new('sharp_edge', 'BOOLEAN', 'EDGE').data.foreach_set('value', [ (min(e.vertices), max(e.vertices)) in _k for e in me_plane_009.edges])
_uv = me_plane_009.uv_layers.new(name='UVMap')
_uv.uv.foreach_set('vector', [0.3923, 0.4635, 0.3923, 0.4635, 0.3923, 0.4635, 0.3923, 0.4635, 0.3923, 0.4635, 0.3923, 0.4635, 0.3923, 0.4635, 0.3923, 0.4635, 0.3923, 0.4635, 0.3923, 0.4635, 0.3923, 0.4635, 0.3923, 0.4635, 0.3923, 0.4635, 0.3923, 0.4635, 0.3923, 0.4635, 0.3923, 0.4635, 0.3923, 0.4635, 0.3923, 0.4635, 0.3923, 0.4635, 0.3923, 0.4635, 0.3923, 0.4635, 0.3923, 0.4635, 0.3923, 0.4635, 0.3923, 0.4635, 0.3923, 0.4635, 0.3923, 0.4635, 0.3923, 0.4635, 0.3923, 0.4635, 0.3923, 0.4635, 0.3923, 0.4635, 0.3923, 0.4635, 0.3923, 0.4635, 0.3923, 0.4635, 0.3923, 0.4635, 0.3923, 0.4635, 0.3923, 0.4635, 0.3923, 0.4635, 0.3923, 0.4635, 0.3923, 0.4635, 0.3923, 0.4635, 0.3923, 0.4635, 0.3923, 0.4635, 0.3923, 0.4635, 0.3923, 0.4635, 0.3923, 0.4635, 0.3923, 0.4635, 0.3923, 0.4635, 0.3923, 0.4635, 0.3923, 0.4635, 0.3923, 0.4635, 0.3923, 0.4635, 0.3923, 0.4635, 0.3923, 0.4635, 0.3923, 0.4635, 0.3923, 0.4635, 0.3923, 0.4635, 0.3923, 0.4635, 0.3923, 0.4635, 0.3923, 0.4635, 0.3923, 0.4635, 0.3923, 0.4635, 0.3923, 0.4635, 0.3923, 0.4635, 0.3923, 0.4635, 0.3923, 0.4635, 0.3923, 0.4635, 0.3923, 0.4635, 0.3923, 0.4635, 0.3923, 0.4635, 0.3923, 0.4635, 0.3923, 0.4635, 0.3923, 0.4635, 0.3923, 0.4635, 0.3923, 0.4635, 0.3923, 0.4635, 0.3923, 0.4635, 0.3923, 0.4635, 0.3923, 0.4635, 0.3923, 0.4635, 0.3923, 0.4635, 0.3923, 0.4635, 0.3923, 0.4635, 0.3923, 0.4635, 0.3923, 0.4635, 0.3923, 0.4635, 0.3923, 0.4635, 0.3923, 0.4635, 0.3923, 0.4635, 0.3923, 0.4635, 0.3923, 0.4635, 0.3923, 0.4635, 0.3923, 0.4635, 0.3923, 0.4635, 0.3923, 0.4635, 0.3923, 0.4635, 0.3923, 0.4635, 0.3923, 0.4635, 0.3923, 0.4635, 0.3923, 0.4635, 0.3923, 0.4635, 0.3923, 0.4635, 0.3923, 0.4635, 0.3923, 0.4635, 0.3923, 0.4635, 0.3923, 0.4635, 0.3923, 0.4635, 0.3923, 0.4635, 0.3923, 0.4635, 0.3923, 0.4635, 0.3923, 0.4635, 0.3923, 0.4635, 0.3923, 0.4635, 0.3923, 0.4635, 0.3923, 0.4635, 0.3923, 0.4635, 0.3923, 0.4635, 0.3923, 0.4635, 0.3923, 0.4635, 0.3923, 0.4635, 0.3923, 0.4635, 0.3923, 0.4635, 0.3923, 0.4635, 0.3923, 0.4635, 0.3923, 0.4635, 0.3923, 0.4635, 0.3923, 0.4635, 0.3923, 0.4635, 0.3923, 0.4635, 0.3923, 0.4635, 0.3923, 0.4635])
me_plane_009.materials.append(mat_material_001)
me_plane_009.update()
me_cube_024 = bpy.data.meshes.new('Cube.024')
me_cube_024.from_pydata([(0.0, 0.0, 0.0), (2.0, 0.0, 0.0), (1.828, 0.2071, 1.98), (2.0, 2.0, 0.0), (0.2276, 0.0, 2.0), (0.0, 0.2276, 2.0), (0.0, 0.0, 1.772), (1.997, 1.884, 1.999), (2.0, 2.0, 1.883), (1.883, 2.0, 2.0), (1.969, -0.009552, 1.25), (1.977, 0.4911, 1.401), (1.837, -0.01098, 1.437), (1.885, 0.09897, 1.393), (1.793, -0.003179, 0.416), (1.992, -0.002426, 0.3175), (1.997, 0.1822, 0.3094), (0.04671, 1.846, 0.05658), (0.04662, 1.989, 0.2026), (0.192, 1.989, 0.05649), (0.0, 1.66, 2.0), (0.3401, 2.0, 2.0), (0.008816, 1.998, 1.66), (0.0996, 1.9, 2.0), (0.05871, 1.942, 1.943), (0.1022, 1.999, 1.9), (0.002583, 1.9, 1.9)], [], [(3, 8, 11, 16), (19, 18, 22, 25, 21, 9, 8, 3), (7, 9, 21, 23, 20, 5, 4, 2), (4, 5, 6), (1, 15, 14, 0), (7, 8, 9), (10, 11, 13), (2, 12, 13), (6, 12, 2, 4), (13, 11, 2), (13, 12, 10), (0, 14, 12, 6), (15, 16, 11, 10), (14, 15, 10, 12), (16, 15, 1, 3), (11, 8, 7, 2), (17, 18, 19), (17, 19, 3, 1, 0), (20, 23, 24, 26), (21, 25, 24, 23), (22, 26, 24, 25), (0, 6, 5, 20, 26, 22, 18, 17)])
_uv = me_cube_024.uv_layers.new(name='UVMap')
_uv.uv.foreach_set('vector', [0.3923, 0.4635, 0.3923, 0.4635, 0.3923, 0.4635, 0.3923, 0.4635, 0.3923, 0.4635, 0.3923, 0.4635, 0.3923, 0.4635, 0.3923, 0.4635, 0.3923, 0.4635, 0.3923, 0.4635, 0.3923, 0.4635, 0.3923, 0.4635, 0.3923, 0.4635, 0.3923, 0.4635, 0.3923, 0.4635, 0.3923, 0.4635, 0.3923, 0.4635, 0.3923, 0.4635, 0.3923, 0.4635, 0.3923, 0.4635, 0.3923, 0.4635, 0.3923, 0.4635, 0.3923, 0.4635, 0.3923, 0.4635, 0.3923, 0.4635, 0.3923, 0.4635, 0.3923, 0.4635, 0.3923, 0.4635, 0.3923, 0.4635, 0.3923, 0.4635, 0.3923, 0.4635, 0.3923, 0.4635, 0.3923, 0.4635, 0.3923, 0.4635, 0.3923, 0.4635, 0.3923, 0.4635, 0.3923, 0.4635, 0.3923, 0.4635, 0.3923, 0.4635, 0.3923, 0.4635, 0.3923, 0.4635, 0.3923, 0.4635, 0.3923, 0.4635, 0.3923, 0.4635, 0.3923, 0.4635, 0.3923, 0.4635, 0.3923, 0.4635, 0.3923, 0.4635, 0.3923, 0.4635, 0.3923, 0.4635, 0.3923, 0.4635, 0.3923, 0.4635, 0.3923, 0.4635, 0.3923, 0.4635, 0.3923, 0.4635, 0.3923, 0.4635, 0.3923, 0.4635, 0.3923, 0.4635, 0.3923, 0.4635, 0.3923, 0.4635, 0.3923, 0.4635, 0.3923, 0.4635, 0.3923, 0.4635, 0.3923, 0.4635, 0.3923, 0.4635, 0.3923, 0.4635, 0.3923, 0.4635, 0.3923, 0.4635, 0.3923, 0.4635, 0.3923, 0.4635, 0.3923, 0.4635, 0.3923, 0.4635, 0.3923, 0.4635, 0.3923, 0.4635, 0.3923, 0.4635, 0.3923, 0.4635, 0.3923, 0.4635, 0.3923, 0.4635, 0.3923, 0.4635, 0.3923, 0.4635, 0.3923, 0.4635, 0.3923, 0.4635, 0.3923, 0.4635, 0.3923, 0.4635, 0.3923, 0.4635, 0.3923, 0.4635, 0.3923, 0.4635, 0.3923, 0.4635, 0.3923, 0.4635, 0.3923, 0.4635, 0.3923, 0.4635, 0.3923, 0.4635, 0.3923, 0.4635, 0.3923, 0.4635])
me_cube_024.materials.append(mat_material_001)
me_cube_024.update()
me_cube_025 = bpy.data.meshes.new('Cube.025')
me_cube_025.from_pydata([(-1.0, 0.0, 2.0), (-1.0, 1.0, 0.0), (-1.0, 1.0, 2.0), (0.0, 0.0, 0.0), (-1.0, 0.0, 1.752), (0.0, 1.0, 2.0), (-0.2287, 0.0, 2.0), (0.0, 0.0, 1.771), (0.0, 0.2287, 2.0), (0.0, 1.0, 1.771), (-1.0, 1.0, 1.752), (-1.0, 0.07694, 0.0), (-0.9231, 0.0, 0.0), (-1.0, 0.0, 0.07694), (-0.2505, 1.0, 0.0), (0.0, 1.0, 0.09672), (0.0, 0.7996, 0.0501)], [], [(16, 15, 9, 7, 3), (11, 13, 4, 10, 1), (3, 7, 4, 13, 12), (6, 7, 8), (5, 2, 0, 6, 8), (9, 10, 2, 5), (4, 7, 6, 0), (10, 4, 0, 2), (7, 9, 5, 8), (11, 12, 13), (1, 10, 9, 15, 14), (14, 15, 16), (1, 14, 16, 3, 12, 11)])
_uv = me_cube_025.uv_layers.new(name='UVMap')
_uv.uv.foreach_set('vector', [0.3923, 0.4635, 0.3923, 0.4635, 0.3923, 0.4635, 0.3923, 0.4635, 0.3923, 0.4635, 0.3923, 0.4635, 0.3923, 0.4635, 0.3923, 0.4635, 0.3923, 0.4635, 0.3923, 0.4635, 0.3923, 0.4635, 0.3923, 0.4635, 0.3923, 0.4635, 0.3923, 0.4635, 0.3923, 0.4635, 0.3923, 0.4635, 0.3923, 0.4635, 0.3923, 0.4635, 0.3923, 0.4635, 0.3923, 0.4635, 0.3923, 0.4635, 0.3923, 0.4635, 0.3923, 0.4635, 0.3923, 0.4635, 0.3923, 0.4635, 0.3923, 0.4635, 0.3923, 0.4635, 0.3923, 0.4635, 0.3923, 0.4635, 0.3923, 0.4635, 0.3923, 0.4635, 0.3923, 0.4635, 0.3923, 0.4635, 0.3923, 0.4635, 0.3923, 0.4635, 0.3923, 0.4635, 0.3923, 0.4635, 0.3923, 0.4635, 0.3923, 0.4635, 0.3923, 0.4635, 0.3923, 0.4635, 0.3923, 0.4635, 0.3923, 0.4635, 0.3923, 0.4635, 0.3923, 0.4635, 0.3923, 0.4635, 0.3923, 0.4635, 0.3923, 0.4635, 0.3923, 0.4635, 0.3923, 0.4635, 0.3923, 0.4635, 0.3923, 0.4635, 0.3923, 0.4635, 0.3923, 0.4635, 0.3923, 0.4635, 0.3923, 0.4635])
me_cube_025.materials.append(mat_material_001)
me_cube_025.update()

# ---- objects
ob_cube_002 = bpy.data.objects.new('Cube.002', me_cube_026)
ob_cube_003 = bpy.data.objects.new('Cube.003', me_cube_028)
ob_point = bpy.data.objects.new('Point', light_point)
ob_head2 = bpy.data.objects.new('head2', me_cube_006)
ob_torso = bpy.data.objects.new('torso', me_cube_018)
ob_arm_right = bpy.data.objects.new('arm_right', me_cube_019)
ob_arm_left = bpy.data.objects.new('arm_left', me_cube_020)
ob_leg_left = bpy.data.objects.new('leg_left', me_cube_021)
ob_leg_right = bpy.data.objects.new('leg_right', me_cube_022)
ob_nase1 = bpy.data.objects.new('nase1', me_plane_004)
ob_nase2 = bpy.data.objects.new('nase2', me_plane_005)
ob_nase3 = bpy.data.objects.new('nase3', me_plane_006)
ob_nase4 = bpy.data.objects.new('nase4', me_plane_007)
ob_nase5 = bpy.data.objects.new('nase5', me_plane_008)
ob_head1 = bpy.data.objects.new('head1', me_cube_023)
ob_head1_001 = bpy.data.objects.new('head1.001', me_cube_029)
ob_cube_character1_combined = bpy.data.objects.new('Cube_character1_combined', me_cube_013)
ob_cube_character2_combined = bpy.data.objects.new('Cube_character2_combined', me_cube_032)
ob_head2_001 = bpy.data.objects.new('head2.001', me_cube_001)
ob_torso_001 = bpy.data.objects.new('torso.001', me_cube_002)
ob_arm_right_001 = bpy.data.objects.new('arm_right.001', me_cube_003)
ob_arm_left_001 = bpy.data.objects.new('arm_left.001', me_cube_007)
ob_leg_left_001 = bpy.data.objects.new('leg_left.001', me_cube_008)
ob_leg_right_001 = bpy.data.objects.new('leg_right.001', me_cube_009)
ob_nase1_001 = bpy.data.objects.new('nase1.001', me_plane_001)
ob_nase2_001 = bpy.data.objects.new('nase2.001', me_plane_010)
ob_nase3_001 = bpy.data.objects.new('nase3.001', me_plane_011)
ob_nase4_001 = bpy.data.objects.new('nase4.001', me_plane_012)
ob_nase5_001 = bpy.data.objects.new('nase5.001', me_plane_013)
ob_head1_002 = bpy.data.objects.new('head1.002', me_cube_010)
ob_head1_003 = bpy.data.objects.new('head1.003', me_cube_011)
ob_spikes = bpy.data.objects.new('Spikes', me_plane_002)
ob_plane = bpy.data.objects.new('Plane', me_plane_009)
ob_cube = bpy.data.objects.new('Cube', me_cube_024)
ob_cube_001 = bpy.data.objects.new('Cube.001', me_cube_025)

# ---- transforms, parenting, visibility, modifiers, constraints
ob_cube_002.location = (26.44, -0.02232, -0.198)
ob_cube_003.location = (31.5, 0.0, 0.002002)
ob_point.location = (1.0, -34.0, 18.0)
ob_point.rotation_euler = (0.9285, 0.8219, 0.4297)
ob_head2.location = (0.0, 0.0, 1.5)
ob_head2.lock_rotations_4d = False
ob_head2.empty_display_type = 'ARROWS'
ob_head2.lineart.crease_threshold = 0.0
ob_torso.location = (0.0, 0.0, 0.0)
ob_torso.lock_rotations_4d = False
ob_torso.empty_display_type = 'ARROWS'
ob_torso.lineart.crease_threshold = 0.0
ob_arm_right.location = (0.0, 0.0, 0.0)
ob_arm_right.lock_rotations_4d = False
ob_arm_right.empty_display_type = 'ARROWS'
ob_arm_right.lineart.crease_threshold = 0.0
ob_arm_left.location = (0.0, 0.0, 0.0)
ob_arm_left.lock_rotations_4d = False
ob_arm_left.empty_display_type = 'ARROWS'
ob_arm_left.lineart.crease_threshold = 0.0
ob_leg_left.location = (0.0, 0.0, 0.0)
ob_leg_left.lock_rotations_4d = False
ob_leg_left.empty_display_type = 'ARROWS'
ob_leg_left.lineart.crease_threshold = 0.0
ob_leg_right.location = (0.0, 0.0, 0.0)
ob_leg_right.lock_rotations_4d = False
ob_leg_right.empty_display_type = 'ARROWS'
ob_leg_right.lineart.crease_threshold = 0.0
ob_nase1.location = (0.0, -0.74, 2.2)
ob_nase1.scale = (0.1, 0.1, 0.1)
ob_nase2.location = (0.0, -0.74, 2.2)
ob_nase2.scale = (0.1, 0.1, 0.1)
ob_nase3.location = (0.0, 0.0, 0.0)
ob_nase4.location = (0.0, -0.74, 2.2)
ob_nase4.scale = (0.1, 0.1, 0.1)
ob_nase5.location = (0.0, -0.74, 2.2)
ob_nase5.scale = (0.1, 0.1, 0.1)
ob_head1.location = (0.0, 0.0, 0.0)
ob_head1_001.location = (1.192e-07, 0.0, 2.2)
ob_head1_001.scale = (0.85, 0.85, 0.85)
ob_cube_character1_combined.location = (12.0, 0.0, 0.0)
ob_cube_character1_combined.lock_rotations_4d = False
ob_cube_character1_combined.empty_display_type = 'ARROWS'
ob_cube_character1_combined.lineart.crease_threshold = 0.0
ob_cube_character2_combined.location = (9.0, 0.0, 0.000706)
ob_cube_character2_combined.lock_rotations_4d = False
ob_cube_character2_combined.empty_display_type = 'ARROWS'
ob_cube_character2_combined.lineart.crease_threshold = 0.0
ob_head2_001.location = (-3.0, 0.0, 1.5)
ob_head2_001.lock_rotations_4d = False
ob_head2_001.empty_display_type = 'ARROWS'
ob_head2_001.lineart.crease_threshold = 0.0
ob_torso_001.location = (-3.0, 0.0, 0.000706)
ob_torso_001.lock_rotations_4d = False
ob_torso_001.empty_display_type = 'ARROWS'
ob_torso_001.lineart.crease_threshold = 0.0
ob_arm_right_001.location = (-3.0, 0.0, 0.000706)
ob_arm_right_001.lock_rotations_4d = False
ob_arm_right_001.empty_display_type = 'ARROWS'
ob_arm_right_001.lineart.crease_threshold = 0.0
ob_arm_left_001.location = (-3.0, 0.0, 0.000706)
ob_arm_left_001.lock_rotations_4d = False
ob_arm_left_001.empty_display_type = 'ARROWS'
ob_arm_left_001.lineart.crease_threshold = 0.0
ob_leg_left_001.location = (-3.0, 0.0, 0.000706)
ob_leg_left_001.lock_rotations_4d = False
ob_leg_left_001.empty_display_type = 'ARROWS'
ob_leg_left_001.lineart.crease_threshold = 0.0
ob_leg_right_001.location = (-3.0, 0.0, 0.000706)
ob_leg_right_001.lock_rotations_4d = False
ob_leg_right_001.empty_display_type = 'ARROWS'
ob_leg_right_001.lineart.crease_threshold = 0.0
ob_nase1_001.location = (-3.0, -0.74, 2.2)
ob_nase1_001.scale = (0.1, 0.1, 0.1)
ob_nase2_001.location = (-3.0, -0.74, 2.2)
ob_nase2_001.scale = (0.1, 0.1, 0.1)
ob_nase3_001.location = (-3.0, -0.74, 2.2)
ob_nase3_001.scale = (0.1, 0.1, 0.1)
ob_nase4_001.location = (-3.0, -0.74, 2.2)
ob_nase4_001.scale = (0.1, 0.1, 0.1)
ob_nase5_001.location = (-3.0, 0.0, 0.000706)
ob_head1_002.location = (-3.0, 0.0, 0.000706)
ob_head1_003.location = (-3.0, 0.0, 2.2)
ob_head1_003.scale = (0.85, 0.85, 0.85)
ob_spikes.location = (14.0, 0.0, 0.0)
ob_plane.location = (17.0, 0.0, 0.0)
ob_cube.location = (20.0, 0.0, 0.0)
ob_cube_001.location = (23.0, 0.00168, -0.198)
ob_cube_001.rotation_euler = (0.0, -0.0, -1.571)

# ---- collection membership
scene.collection.objects.link(ob_cube_002)
scene.collection.objects.link(ob_cube_003)
scene.collection.objects.link(ob_point)
col_character.objects.link(ob_head2)
col_character.objects.link(ob_torso)
col_character.objects.link(ob_arm_right)
col_character.objects.link(ob_arm_left)
col_character.objects.link(ob_leg_left)
col_character.objects.link(ob_leg_right)
col_character.objects.link(ob_nase1)
col_character.objects.link(ob_nase2)
col_character.objects.link(ob_nase3)
col_character.objects.link(ob_nase4)
col_character.objects.link(ob_nase5)
col_character.objects.link(ob_head1)
col_character.objects.link(ob_head1_001)
col_character_combined.objects.link(ob_cube_character1_combined)
col_character_combined.objects.link(ob_cube_character2_combined)
col_character_001.objects.link(ob_head2_001)
col_character_001.objects.link(ob_torso_001)
col_character_001.objects.link(ob_arm_right_001)
col_character_001.objects.link(ob_arm_left_001)
col_character_001.objects.link(ob_leg_left_001)
col_character_001.objects.link(ob_leg_right_001)
col_character_001.objects.link(ob_nase1_001)
col_character_001.objects.link(ob_nase2_001)
col_character_001.objects.link(ob_nase3_001)
col_character_001.objects.link(ob_nase4_001)
col_character_001.objects.link(ob_nase5_001)
col_character_001.objects.link(ob_head1_002)
col_character_001.objects.link(ob_head1_003)
col_traps.objects.link(ob_spikes)
col_environment.objects.link(ob_plane)
col_environment.objects.link(ob_cube)
col_environment.objects.link(ob_cube_001)

# ---- scene / render settings (as saved in the file)
scene.frame_start = 1; scene.frame_end = 250; scene.frame_set(42)
scene.render.engine = 'CYCLES'
scene.cycles.sampling_pattern = 'TABULATED_SOBOL'
scene.eevee.ray_tracing_options.trace_max_roughness = 0.0
bpy.context.view_layer.update()

# ---- added for rendering (the .blend has no active camera): camera
cam_auto = bpy.data.cameras.new('AutoCamera')
cam_auto.lens = 50.0
cam_auto.sensor_width = 36.0
cam_auto.clip_end = 1000.0
ob_auto_camera = bpy.data.objects.new('AutoCamera', cam_auto)
scene.collection.objects.link(ob_auto_camera)
ob_auto_camera.location = (52.5551, -43.5185, 31.3416)
ob_auto_camera.rotation_euler = (1.09748, -7.21219e-08, 0.694738)
scene.camera = ob_auto_camera
bpy.context.view_layer.update()
